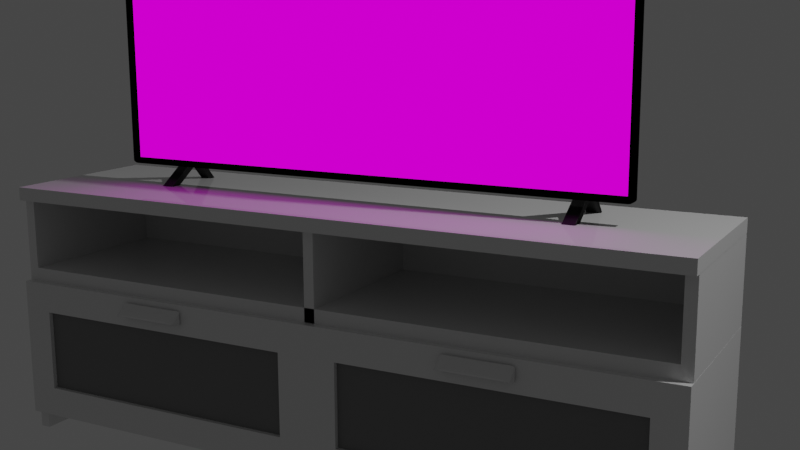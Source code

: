 # Source: TvStand.blend  (saved by Blender 2.91.10; exported with 4.5.12 LTS)
import bpy
from mathutils import Matrix  # noqa: F401  (used for matrix-valued properties, if any)

bpy.ops.wm.read_factory_settings(use_empty=True)
scene = bpy.context.scene
scene.name = 'Scene'

# ---- collections
col_collection = bpy.data.collections.new('Collection'); scene.collection.children.link(col_collection)

# ---- images (referenced by path relative to the original .blend; pixels are not part of the script)
import os
ASSET_DIR = os.environ.get("B2B_ASSET_DIR", "")  # directory of the original .blend (textures are referenced by path, not embedded)
HERE = os.path.dirname(os.path.abspath(__file__))  # packed textures are extracted next to this script under _unpacked/

def load_image(name, relpath, width, height, colorspace="sRGB"):
    """Load a texture the original file referenced (path relative to the .blend, or extracted next to this script)."""
    p = next((c for c in (os.path.join(HERE, relpath), os.path.join(ASSET_DIR, relpath)) if relpath and os.path.exists(c)), "")
    if p:
        img = bpy.data.images.load(p, check_existing=True)
        img.name = name
    else:  # same state as the original file: an image datablock whose file is absent (Cycles renders it pink)
        img = bpy.data.images.new(name, width, height)
        img.source = "FILE"
        img.filepath = "//" + (relpath or name)
    img.colorspace_settings.name = colorspace
    return img
img_src2_mp4 = load_image('src2.mp4', '', 1024, 1024, 'sRGB')

# ---- materials (node trees are filled in below, after node groups)
mat_marble = bpy.data.materials.new('Marble')
mat_marble.use_transparent_shadow = False
mat_grey = bpy.data.materials.new('Grey')
mat_grey.use_transparent_shadow = False
mat_tvscreen = bpy.data.materials.new('TvScreen')
mat_tvscreen.use_transparent_shadow = False
mat_tvbody = bpy.data.materials.new('TvBody')
mat_tvbody.use_transparent_shadow = False
mat_material = bpy.data.materials.new('Material')
mat_material.use_transparent_shadow = False
mat_plastic = bpy.data.materials.new('Plastic')
mat_plastic.use_transparent_shadow = False

# ---- material node trees
mat_marble.use_nodes = True; mat_marble.node_tree.nodes.clear()
_N = mat_marble.node_tree.nodes; _L = mat_marble.node_tree.links
n0 = _N.new('ShaderNodeBsdfPrincipled'); n0.name = 'Principled BSDF'; n0.location = (10, 300)
n0.distribution = 'GGX'
n0.subsurface_method = 'BURLEY'
n0.inputs[2].default_value = 0.0
n0.inputs[3].default_value = 1.45
n0.inputs[27].default_value = (0.0, 0.0, 0.0, 1.0)
n0.inputs[28].default_value = 1.0
n1 = _N.new('ShaderNodeOutputMaterial'); n1.name = 'Material Output'; n1.location = (300, 300)
_L.new(n0.outputs[0], n1.inputs[0])
n1.is_active_output = True
mat_grey.use_nodes = True; mat_grey.node_tree.nodes.clear()
_N = mat_grey.node_tree.nodes; _L = mat_grey.node_tree.links
n0 = _N.new('ShaderNodeBsdfPrincipled'); n0.name = 'Principled BSDF'; n0.location = (10, 300)
n0.distribution = 'GGX'
n0.subsurface_method = 'BURLEY'
n0.inputs[0].default_value = (0.2067, 0.2067, 0.2067, 1.0)
n0.inputs[3].default_value = 1.45
n0.inputs[27].default_value = (0.0, 0.0, 0.0, 1.0)
n0.inputs[28].default_value = 1.0
n1 = _N.new('ShaderNodeOutputMaterial'); n1.name = 'Material Output'; n1.location = (300, 300)
_L.new(n0.outputs[0], n1.inputs[0])
n1.is_active_output = True
mat_tvscreen.use_nodes = True; mat_tvscreen.node_tree.nodes.clear()
_N = mat_tvscreen.node_tree.nodes; _L = mat_tvscreen.node_tree.links
n0 = _N.new('ShaderNodeBsdfPrincipled'); n0.name = 'Principled BSDF'; n0.location = (10, 300)
n0.distribution = 'GGX'
n0.subsurface_method = 'BURLEY'
n0.inputs[0].default_value = (0.0, 0.0, 0.0, 1.0)
n0.inputs[1].default_value = 0.1969
n0.inputs[2].default_value = 0.08268
n0.inputs[3].default_value = 1.45
n0.inputs[13].default_value = 0.5236
n0.inputs[27].default_value = (0.0, 0.0, 0.0, 1.0)
n0.inputs[28].default_value = 1.0
n1 = _N.new('ShaderNodeOutputMaterial'); n1.name = 'Material Output'; n1.location = (300, 300)
_L.new(n0.outputs[0], n1.inputs[0])
n1.is_active_output = True
mat_tvbody.use_nodes = True; mat_tvbody.node_tree.nodes.clear()
_N = mat_tvbody.node_tree.nodes; _L = mat_tvbody.node_tree.links
n0 = _N.new('ShaderNodeOutputMaterial'); n0.name = 'Material Output'; n0.location = (300, 300)
n1 = _N.new('ShaderNodeEeveeSpecular'); n1.name = 'Specular'; n1.location = (10, 300)
n1.inputs[0].default_value = (0.0, 0.0, 0.0, 1.0)
n1.inputs[2].default_value = 0.185
_L.new(n1.outputs[0], n0.inputs[0])
n0.is_active_output = True
mat_material.use_nodes = True; mat_material.node_tree.nodes.clear()
_N = mat_material.node_tree.nodes; _L = mat_material.node_tree.links
n0 = _N.new('ShaderNodeOutputMaterial'); n0.name = 'Material Output'; n0.location = (300, 300)
n1 = _N.new('ShaderNodeEmission'); n1.name = 'Emission'; n1.location = (10, 300)
n2 = _N.new('ShaderNodeTexImage'); n2.name = 'Image Texture'; n2.location = (-280, 275)
n2.image = img_src2_mp4
_L.new(n1.outputs[0], n0.inputs[0])
_L.new(n2.outputs[0], n1.inputs[0])
n0.is_active_output = True
mat_plastic.use_nodes = True; mat_plastic.node_tree.nodes.clear()
_N = mat_plastic.node_tree.nodes; _L = mat_plastic.node_tree.links
n0 = _N.new('ShaderNodeMixShader'); n0.name = 'Mix Shader'; n0.location = (162, 320)
n1 = _N.new('ShaderNodeMixShader'); n1.name = 'Mix Shader.001'; n1.location = (534, 311)
n2 = _N.new('ShaderNodeBsdfDiffuse'); n2.name = 'Diffuse BSDF'; n2.location = (-24, 405)
n2.inputs[0].default_value = (0.0, 0.0, 0.0, 1.0)
n3 = _N.new('ShaderNodeBsdfAnisotropic'); n3.name = 'Glossy BSDF.001'; n3.location = (-23, 214)
n3.distribution = 'GGX'
n3.inputs[0].default_value = (0.08379, 0.08379, 0.08379, 1.0)
n4 = _N.new('ShaderNodeBsdfAnisotropic'); n4.name = 'Glossy BSDF'; n4.location = (333, 190)
n4.distribution = 'GGX'
n4.inputs[0].default_value = (0.01477, 0.01477, 0.01477, 1.0)
n5 = _N.new('ShaderNodeFresnel'); n5.name = 'Fresnel'; n5.location = (332, 437)
n5.inputs[0].default_value = 2.0
n6 = _N.new('ShaderNodeOutputMaterial'); n6.name = 'Material Output'; n6.location = (777, 310)
_L.new(n2.outputs[0], n0.inputs[1])
_L.new(n3.outputs[0], n0.inputs[2])
_L.new(n5.outputs[0], n1.inputs[0])
_L.new(n4.outputs[0], n1.inputs[2])
_L.new(n0.outputs[0], n1.inputs[1])
_L.new(n1.outputs[0], n6.inputs[0])
n6.is_active_output = True

# ---- world
world_world = bpy.data.worlds.new('World'); scene.world = world_world
world_world.use_nodes = True; world_world.node_tree.nodes.clear()
_N = world_world.node_tree.nodes; _L = world_world.node_tree.links
n0 = _N.new('ShaderNodeOutputWorld'); n0.name = 'World Output'; n0.location = (300, 300)
n1 = _N.new('ShaderNodeBackground'); n1.name = 'Background'; n1.location = (10, 300)
n1.inputs[0].default_value = (0.05088, 0.05088, 0.05088, 1.0)
_L.new(n1.outputs[0], n0.inputs[0])
n0.is_active_output = True
world_world.color = (0.05088, 0.05088, 0.05088)
world_world.use_sun_shadow = False
world_world.sun_shadow_jitter_overblur = 0.0

# ---- cameras
cam_camera = bpy.data.cameras.new('Camera')
cam_camera.clip_end = 100.0
cam_camera.ortho_scale = 7.314

# ---- lights
light_light = bpy.data.lights.new('Light', 'POINT')
light_light.transmission_factor = 0.0
light_light.energy = 1000.0
light_light.shadow_soft_size = 0.1
light_light.shadow_maximum_resolution = 0.006
light_light.use_absolute_resolution = True

# ---- meshes
me_cube_002 = bpy.data.meshes.new('Cube.002')
me_cube_002.from_pydata([(-1.0, -1.2, -2.899), (-1.0, -1.2, 2.911), (-1.0, 3.282, -2.899), (-1.0, 3.282, 2.911), (1.0, -1.2, -2.899), (1.0, -1.2, 2.911), (1.0, 3.282, -2.899), (1.0, 3.282, 2.911)], [], [(0, 1, 3, 2), (2, 3, 7, 6), (6, 7, 5, 4), (4, 5, 1, 0), (2, 6, 4, 0), (7, 3, 1, 5)])
_uv = me_cube_002.uv_layers.new(name='UVMap')
_uv.uv.foreach_set('vector', [0.375, 0.0, 0.625, 0.0, 0.625, 0.25, 0.375, 0.25, 0.375, 0.25, 0.625, 0.25, 0.625, 0.5, 0.375, 0.5, 0.375, 0.5, 0.625, 0.5, 0.625, 0.75, 0.375, 0.75, 0.375, 0.75, 0.625, 0.75, 0.625, 1.0, 0.375, 1.0, 0.125, 0.5, 0.375, 0.5, 0.375, 0.75, 0.125, 0.75, 0.625, 0.5, 0.875, 0.5, 0.875, 0.75, 0.625, 0.75])
me_cube_002.materials.append(mat_marble)
me_cube_002.use_remesh_fix_poles = True
me_cube_002.use_remesh_preserve_attributes = False
me_cube_002.use_mirror_vertex_groups = False
me_cube_002.update()
me_cube_003 = bpy.data.meshes.new('Cube.003')
me_cube_003.from_pydata([(-1.0, -1.0, -2.835), (-1.0, -1.0, 2.797), (-1.0, 3.282, -2.835), (-1.0, 3.282, 2.797), (1.0, -1.0, -2.835), (1.0, -1.0, 2.797), (1.0, 3.282, -2.835), (1.0, 3.282, 2.797)], [], [(0, 1, 3, 2), (2, 3, 7, 6), (6, 7, 5, 4), (4, 5, 1, 0), (2, 6, 4, 0), (7, 3, 1, 5)])
_uv = me_cube_003.uv_layers.new(name='UVMap')
_uv.uv.foreach_set('vector', [0.375, 0.0, 0.625, 0.0, 0.625, 0.25, 0.375, 0.25, 0.375, 0.25, 0.625, 0.25, 0.625, 0.5, 0.375, 0.5, 0.375, 0.5, 0.625, 0.5, 0.625, 0.75, 0.375, 0.75, 0.375, 0.75, 0.625, 0.75, 0.625, 1.0, 0.375, 1.0, 0.125, 0.5, 0.375, 0.5, 0.375, 0.75, 0.125, 0.75, 0.625, 0.5, 0.875, 0.5, 0.875, 0.75, 0.625, 0.75])
me_cube_003.materials.append(mat_marble)
me_cube_003.use_remesh_fix_poles = True
me_cube_003.use_remesh_preserve_attributes = False
me_cube_003.use_mirror_vertex_groups = False
me_cube_003.update()
me_cube_004 = bpy.data.meshes.new('Cube.004')
me_cube_004.from_pydata([(-1.2, 0.2957, -8.088), (-1.2, 0.2957, 7.974), (-1.2, 2.389, -8.088), (-1.2, 2.389, 7.974), (3.282, -0.4727, -8.857), (3.282, -0.4727, 8.742), (3.282, 3.157, -8.857), (3.282, 3.157, 8.742), (-1.2, 0.2957, 0.7111), (-1.2, 2.389, 0.7111), (3.282, 3.157, -0.05719), (3.282, -0.4727, -0.05719), (-1.2, 0.2957, -0.8255), (-1.2, -0.4727, 8.742), (-1.2, 3.157, 8.742), (-1.2, 2.389, -0.8255), (-1.2, 3.157, -8.857), (-1.2, -0.4727, -8.857), (-1.2, 3.157, -0.05719), (-1.2, -0.4727, -0.05719), (-1.084, 0.2957, 0.7111), (-1.084, 0.2957, 7.974), (-1.084, 2.389, 7.974), (-1.084, 2.389, 0.7111), (-1.084, 2.389, -8.088), (-1.084, 0.2957, -8.088), (-1.084, 2.389, -0.8255), (-1.084, 0.2957, -0.8255)], [], [(12, 15, 26, 27), (18, 14, 7, 10), (10, 7, 5, 11), (11, 5, 13, 19), (16, 6, 4, 17), (7, 14, 13, 5), (4, 11, 19, 17), (6, 10, 11, 4), (16, 18, 10, 6), (3, 9, 23, 22), (1, 8, 19, 13), (3, 1, 13, 14), (9, 3, 14, 18), (8, 9, 18, 19), (0, 2, 16, 17), (2, 15, 18, 16), (12, 0, 17, 19), (15, 12, 19, 18), (20, 21, 22, 23), (25, 27, 26, 24), (8, 1, 21, 20), (15, 2, 24, 26), (9, 8, 20, 23), (1, 3, 22, 21), (0, 12, 27, 25), (2, 0, 25, 24)])
me_cube_004.polygons.foreach_set('material_index', [0, 0, 0, 0, 0, 0, 0, 0, 0, 0, 0, 0, 0, 0, 0, 0, 0, 0, 1, 1, 0, 0, 0, 0, 0, 0])
_uv = me_cube_004.uv_layers.new(name='UVMap')
_uv.uv.foreach_set('vector', [0.4891, 0.05292, 0.4891, 0.1971, 0.4891, 0.1971, 0.4891, 0.05292, 0.5, 0.25, 0.625, 0.25, 0.625, 0.5, 0.5, 0.5, 0.5, 0.5, 0.625, 0.5, 0.625, 0.75, 0.5, 0.75, 0.5, 0.75, 0.625, 0.75, 0.625, 1.0, 0.5, 1.0, 0.125, 0.5, 0.375, 0.5, 0.375, 0.75, 0.125, 0.75, 0.625, 0.5, 0.875, 0.5, 0.875, 0.75, 0.625, 0.75, 0.375, 0.75, 0.5, 0.75, 0.5, 1.0, 0.375, 1.0, 0.375, 0.5, 0.5, 0.5, 0.5, 0.75, 0.375, 0.75, 0.375, 0.25, 0.5, 0.25, 0.5, 0.5, 0.375, 0.5, 0.6141, 0.1971, 0.5109, 0.1971, 0.5109, 0.1971, 0.6141, 0.1971, 0.6141, 0.05292, 0.5109, 0.05292, 0.5, 0.0, 0.625, 0.0, 0.6141, 0.1971, 0.6141, 0.05292, 0.625, 0.0, 0.625, 0.25, 0.5109, 0.1971, 0.6141, 0.1971, 0.625, 0.25, 0.5, 0.25, 0.5109, 0.05292, 0.5109, 0.1971, 0.5, 0.25, 0.5, 0.0, 0.3859, 0.05292, 0.3859, 0.1971, 0.375, 0.25, 0.375, 0.0, 0.3859, 0.1971, 0.4891, 0.1971, 0.5, 0.25, 0.375, 0.25, 0.4891, 0.05292, 0.3859, 0.05292, 0.375, 0.0, 0.5, 0.0, 0.4891, 0.1971, 0.4891, 0.05292, 0.5, 0.0, 0.5, 0.25, 0.5109, 0.05292, 0.6141, 0.05292, 0.6141, 0.1971, 0.5109, 0.1971, 0.3859, 0.05292, 0.4891, 0.05292, 0.4891, 0.1971, 0.3859, 0.1971, 0.5109, 0.05292, 0.6141, 0.05292, 0.6141, 0.05292, 0.5109, 0.05292, 0.4891, 0.1971, 0.3859, 0.1971, 0.3859, 0.1971, 0.4891, 0.1971, 0.5109, 0.1971, 0.5109, 0.05292, 0.5109, 0.05292, 0.5109, 0.1971, 0.6141, 0.05292, 0.6141, 0.1971, 0.6141, 0.1971, 0.6141, 0.05292, 0.3859, 0.05292, 0.4891, 0.05292, 0.4891, 0.05292, 0.3859, 0.05292, 0.3859, 0.1971, 0.3859, 0.05292, 0.3859, 0.05292, 0.3859, 0.1971])
me_cube_004.materials.append(mat_marble)
me_cube_004.materials.append(mat_grey)
me_cube_004.use_remesh_fix_poles = True
me_cube_004.use_remesh_preserve_attributes = False
me_cube_004.use_mirror_vertex_groups = False
me_cube_004.update()
me_cube_005 = bpy.data.meshes.new('Cube.005')
me_cube_005.from_pydata([(-1.0, -1.0, -0.8384), (-1.0, -1.0, 1.105), (-1.0, 3.282, -0.8384), (-1.0, 3.282, 1.105), (0.5565, -1.0, -0.8384), (0.5565, -1.0, 1.105), (0.5565, 3.282, -0.8384), (0.5565, 3.282, 1.105)], [], [(0, 1, 3, 2), (2, 3, 7, 6), (6, 7, 5, 4), (4, 5, 1, 0), (2, 6, 4, 0), (7, 3, 1, 5)])
_uv = me_cube_005.uv_layers.new(name='UVMap')
_uv.uv.foreach_set('vector', [0.375, 0.0, 0.625, 0.0, 0.625, 0.25, 0.375, 0.25, 0.375, 0.25, 0.625, 0.25, 0.625, 0.5, 0.375, 0.5, 0.375, 0.5, 0.625, 0.5, 0.625, 0.75, 0.375, 0.75, 0.375, 0.75, 0.625, 0.75, 0.625, 1.0, 0.375, 1.0, 0.125, 0.5, 0.375, 0.5, 0.375, 0.75, 0.125, 0.75, 0.625, 0.5, 0.875, 0.5, 0.875, 0.75, 0.625, 0.75])
me_cube_005.materials.append(mat_marble)
me_cube_005.use_remesh_fix_poles = True
me_cube_005.use_remesh_preserve_attributes = False
me_cube_005.use_mirror_vertex_groups = False
me_cube_005.update()
me_cube_006 = bpy.data.meshes.new('Cube.006')
me_cube_006.from_pydata([(-1.0, -1.0, -1.0), (-1.0, -1.0, 1.105), (-1.0, 3.282, -1.0), (-1.0, 3.282, 1.105), (0.5565, -1.0, -1.0), (0.5565, -1.0, 1.105), (0.5565, 3.282, -1.0), (0.5565, 3.282, 1.105)], [], [(0, 1, 3, 2), (2, 3, 7, 6), (6, 7, 5, 4), (4, 5, 1, 0), (2, 6, 4, 0), (7, 3, 1, 5)])
_uv = me_cube_006.uv_layers.new(name='UVMap')
_uv.uv.foreach_set('vector', [0.375, 0.0, 0.625, 0.0, 0.625, 0.25, 0.375, 0.25, 0.375, 0.25, 0.625, 0.25, 0.625, 0.5, 0.375, 0.5, 0.375, 0.5, 0.625, 0.5, 0.625, 0.75, 0.375, 0.75, 0.375, 0.75, 0.625, 0.75, 0.625, 1.0, 0.375, 1.0, 0.125, 0.5, 0.375, 0.5, 0.375, 0.75, 0.125, 0.75, 0.625, 0.5, 0.875, 0.5, 0.875, 0.75, 0.625, 0.75])
me_cube_006.materials.append(mat_marble)
me_cube_006.use_remesh_fix_poles = True
me_cube_006.use_remesh_preserve_attributes = False
me_cube_006.use_mirror_vertex_groups = False
me_cube_006.update()
me_cube_007 = bpy.data.meshes.new('Cube.007')
me_cube_007.from_pydata([(-1.0, -1.0, -1.0), (-1.0, -1.0, 1.105), (-1.0, 3.282, -1.0), (-1.0, 3.282, 1.105), (0.5565, -1.0, -1.0), (0.5565, -1.0, 1.105), (0.5565, 3.282, -1.0), (0.5565, 3.282, 1.105)], [], [(0, 1, 3, 2), (2, 3, 7, 6), (6, 7, 5, 4), (4, 5, 1, 0), (2, 6, 4, 0), (7, 3, 1, 5)])
_uv = me_cube_007.uv_layers.new(name='UVMap')
_uv.uv.foreach_set('vector', [0.375, 0.0, 0.625, 0.0, 0.625, 0.25, 0.375, 0.25, 0.375, 0.25, 0.625, 0.25, 0.625, 0.5, 0.375, 0.5, 0.375, 0.5, 0.625, 0.5, 0.625, 0.75, 0.375, 0.75, 0.375, 0.75, 0.625, 0.75, 0.625, 1.0, 0.375, 1.0, 0.125, 0.5, 0.375, 0.5, 0.375, 0.75, 0.125, 0.75, 0.625, 0.5, 0.875, 0.5, 0.875, 0.75, 0.625, 0.75])
me_cube_007.materials.append(mat_marble)
me_cube_007.use_remesh_fix_poles = True
me_cube_007.use_remesh_preserve_attributes = False
me_cube_007.use_mirror_vertex_groups = False
me_cube_007.update()
me_cylinder = bpy.data.meshes.new('Cylinder')
me_cylinder.from_pydata([(0.1538, -0.1309, -0.8212), (0.1538, -0.1309, 0.8212), (-0.0264, 0.1627, -0.5827), (0.04551, 0.1585, -0.8743), (-0.02316, 0.1706, -0.6153), (-0.01939, 0.1773, -0.6475), (-0.01513, 0.1829, -0.679), (-0.01044, 0.1873, -0.7092), (-0.005379, 0.1903, -0.7378), (-1.105e-05, 0.192, -0.7645), (0.005598, 0.1924, -0.7889), (0.01138, 0.1914, -0.8106), (0.01725, 0.189, -0.8296), (0.02315, 0.1853, -0.8454), (0.029, 0.1803, -0.8579), (0.03472, 0.1742, -0.8669), (0.04025, 0.1668, -0.8724), (-0.0264, 0.1627, 0.5827), (0.04551, 0.1585, 0.8743), (-0.02316, 0.1706, 0.6153), (-0.01939, 0.1773, 0.6475), (-0.01513, 0.1829, 0.679), (-0.01044, 0.1873, 0.7092), (-0.005379, 0.1903, 0.7378), (-1.105e-05, 0.192, 0.7645), (0.005598, 0.1924, 0.7889), (0.01138, 0.1914, 0.8106), (0.01725, 0.189, 0.8296), (0.02315, 0.1853, 0.8454), (0.029, 0.1803, 0.8579), (0.03472, 0.1742, 0.8669), (0.04025, 0.1668, 0.8724), (-0.1298, -0.1295, -0.5827), (-0.02414, -0.1729, -0.8212), (-0.1322, -0.1377, -0.6153), (-0.1336, -0.1456, -0.6475), (-0.134, -0.1531, -0.679), (-0.1333, -0.16, -0.7092), (-0.1315, -0.1663, -0.7378), (-0.1287, -0.1719, -0.7645), (-0.1249, -0.1767, -0.7889), (-0.1202, -0.1807, -0.8106), (-0.1145, -0.1838, -0.8296), (-0.1081, -0.186, -0.8454), (-0.1009, -0.1872, -0.8579), (-0.09304, -0.1875, -0.8669), (-0.08466, -0.1868, -0.8724), (-0.1298, -0.1295, 0.5827), (-0.02414, -0.1729, 0.8212), (-0.1322, -0.1377, 0.6153), (-0.1336, -0.1456, 0.6475), (-0.134, -0.1531, 0.679), (-0.1333, -0.16, 0.7092), (-0.1315, -0.1663, 0.7378), (-0.1287, -0.1719, 0.7645), (-0.1249, -0.1767, 0.7889), (-0.1202, -0.1807, 0.8106), (-0.1145, -0.1838, 0.8296), (-0.1081, -0.186, 0.8454), (-0.1009, -0.1872, 0.8579), (-0.09304, -0.1875, 0.8669), (-0.08466, -0.1868, 0.8724), (0.2055, -0.1187, 0.8743), (0.2055, -0.1187, -0.8743), (-0.07582, -0.1851, -0.8743), (-0.07582, -0.1851, 0.8743), (0.1483, -0.1075, 0.8212), (0.1483, -0.1075, -0.8212), (-0.02967, -0.1495, -0.8212), (-0.02967, -0.1495, 0.8212)], [], [(32, 47, 17, 2), (33, 0, 67, 68), (62, 18, 65), (3, 18, 62, 63), (2, 17, 19, 4), (4, 19, 20, 5), (5, 20, 21, 6), (6, 21, 22, 7), (7, 22, 23, 8), (8, 23, 24, 9), (9, 24, 25, 10), (10, 25, 26, 11), (11, 26, 27, 12), (12, 27, 28, 13), (13, 28, 29, 14), (14, 29, 30, 15), (15, 30, 31, 16), (16, 31, 18, 3), (47, 32, 34, 49), (49, 34, 35, 50), (50, 35, 36, 51), (51, 36, 37, 52), (52, 37, 38, 53), (53, 38, 39, 54), (54, 39, 40, 55), (55, 40, 41, 56), (56, 41, 42, 57), (57, 42, 43, 58), (58, 43, 44, 59), (59, 44, 45, 60), (60, 45, 46, 61), (61, 46, 64, 65), (32, 2, 4, 34), (34, 4, 5, 35), (35, 5, 6, 36), (36, 6, 7, 37), (37, 7, 8, 38), (38, 8, 9, 39), (39, 9, 10, 40), (40, 10, 11, 41), (41, 11, 12, 42), (42, 12, 13, 43), (43, 13, 14, 44), (44, 14, 15, 45), (45, 15, 16, 46), (46, 16, 3, 64), (17, 47, 49, 19), (19, 49, 50, 20), (20, 50, 51, 21), (21, 51, 52, 22), (22, 52, 53, 23), (23, 53, 54, 24), (24, 54, 55, 25), (25, 55, 56, 26), (26, 56, 57, 27), (27, 57, 58, 28), (28, 58, 59, 29), (29, 59, 60, 30), (30, 60, 61, 31), (31, 61, 65, 18), (3, 63, 64), (1, 0, 63, 62), (33, 48, 65, 64), (0, 33, 64, 63), (48, 1, 62, 65), (67, 66, 69, 68), (0, 1, 66, 67), (1, 48, 69, 66), (48, 33, 68, 69)])
_uv = me_cylinder.uv_layers.new(name='UVMap')
_uv.uv.foreach_set('vector', [0.277, 0.5834, 0.277, 0.9166, 0.05635, 0.9166, 0.05635, 0.5834, 0.455, 0.5152, 0.619, 0.5152, 0.619, 0.5152, 0.455, 0.5152, 0.4578, 0.13, 0.296, 0.4103, 0.1345, 0.13, 0.9262, 0.5, 0.9262, 1.0, 0.6667, 1.0, 0.6667, 0.5, 0.05635, 0.5834, 0.05635, 0.9166, 0.0503, 0.926, 0.0503, 0.574, 0.0503, 0.574, 0.0503, 0.926, 0.04486, 0.9352, 0.04486, 0.5648, 0.04486, 0.5648, 0.04486, 0.9352, 0.0401, 0.9442, 0.0401, 0.5558, 0.0401, 0.5558, 0.0401, 0.9442, 0.03607, 0.9528, 0.03607, 0.5472, 0.03607, 0.5472, 0.03607, 0.9528, 0.03282, 0.961, 0.03282, 0.539, 0.03282, 0.539, 0.03282, 0.961, 0.0304, 0.9686, 0.0304, 0.5314, 0.0304, 0.5314, 0.0304, 0.9686, -5.96e-08, 0.9756, -5.96e-08, 0.5244, 1.0, 0.5244, 1.0, 0.9756, 0.9631, 0.9818, 0.9631, 0.5182, 0.9631, 0.5182, 0.9631, 0.9818, 0.9591, 0.9872, 0.9591, 0.5128, 0.9591, 0.5128, 0.9591, 0.9872, 0.9541, 0.9917, 0.9541, 0.5083, 0.9541, 0.5083, 0.9541, 0.9917, 0.9482, 0.9953, 0.9482, 0.5047, 0.9482, 0.5047, 0.9482, 0.9953, 0.9416, 0.9979, 0.9416, 0.5021, 0.9416, 0.5021, 0.9416, 0.9979, 0.9342, 0.9995, 0.9342, 0.5005, 0.9342, 0.5005, 0.9342, 0.9995, 0.9262, 1.0, 0.9262, 0.5, 0.277, 0.9166, 0.277, 0.5834, 0.2831, 0.574, 0.2831, 0.926, 0.2831, 0.926, 0.2831, 0.574, 0.2887, 0.5648, 0.2887, 0.9352, 0.2887, 0.9352, 0.2887, 0.5648, 0.2938, 0.5558, 0.2938, 0.9442, 0.2938, 0.9442, 0.2938, 0.5558, 0.2983, 0.5472, 0.2983, 0.9528, 0.2983, 0.9528, 0.2983, 0.5472, 0.3021, 0.539, 0.3021, 0.961, 0.3021, 0.961, 0.3021, 0.539, 0.3052, 0.5314, 0.3052, 0.9686, 0.3052, 0.9686, 0.3052, 0.5314, 0.3333, 0.5244, 0.3333, 0.9756, 0.3333, 0.9756, 0.3333, 0.5244, 0.3696, 0.5182, 0.3696, 0.9818, 0.3696, 0.9818, 0.3696, 0.5182, 0.3739, 0.5128, 0.3739, 0.9872, 0.3739, 0.9872, 0.3739, 0.5128, 0.3791, 0.5083, 0.3791, 0.9917, 0.3791, 0.9917, 0.3791, 0.5083, 0.3851, 0.5047, 0.3851, 0.9953, 0.3851, 0.9953, 0.3851, 0.5047, 0.3919, 0.5021, 0.3919, 0.9979, 0.3919, 0.9979, 0.3919, 0.5021, 0.3993, 0.5005, 0.3993, 0.9995, 0.3993, 0.9995, 0.3993, 0.5005, 0.4074, 0.5, 0.4074, 1.0, 0.277, 0.5834, 0.05635, 0.5834, 0.0503, 0.574, 0.2831, 0.574, 0.2831, 0.574, 0.0503, 0.574, 0.04486, 0.5648, 0.2887, 0.5648, 0.2887, 0.5648, 0.04486, 0.5648, 0.0401, 0.5558, 0.2938, 0.5558, 0.2938, 0.5558, 0.0401, 0.5558, 0.03607, 0.5472, 0.2983, 0.5472, 0.2983, 0.5472, 0.03607, 0.5472, 0.03282, 0.539, 0.3021, 0.539, 0.3021, 0.539, 0.03282, 0.539, 0.0304, 0.5314, 0.3052, 0.5314, 0.3052, 0.5314, 0.0304, 0.5314, 0.02883, 0.5, 0.3075, 0.5, 0.5583, 0.1579, 0.732, 0.4589, 0.7597, 0.4467, 0.5846, 0.1433, 0.5846, 0.1433, 0.7597, 0.4467, 0.7662, 0.4434, 0.5908, 0.1393, 0.5908, 0.1393, 0.7662, 0.4434, 0.7726, 0.4388, 0.5979, 0.136, 0.5979, 0.136, 0.7726, 0.4388, 0.7789, 0.4332, 0.606, 0.1334, 0.606, 0.1334, 0.7789, 0.4332, 0.7849, 0.4265, 0.6148, 0.1315, 0.6148, 0.1315, 0.7849, 0.4265, 0.7907, 0.4188, 0.6244, 0.1304, 0.6244, 0.1304, 0.7907, 0.4188, 0.796, 0.4103, 0.6345, 0.13, 0.05635, 0.9166, 0.277, 0.9166, 0.2831, 0.926, 0.0503, 0.926, 0.0503, 0.926, 0.2831, 0.926, 0.2887, 0.9352, 0.04486, 0.9352, 0.04486, 0.9352, 0.2887, 0.9352, 0.2938, 0.9442, 0.0401, 0.9442, 0.0401, 0.9442, 0.2938, 0.9442, 0.2983, 0.9528, 0.03607, 0.9528, 0.03607, 0.9528, 0.2983, 0.9528, 0.3021, 0.961, 0.03282, 0.961, 0.03282, 0.961, 0.3021, 0.961, 0.3052, 0.9686, 0.0304, 0.9686, 0.0304, 0.9686, 0.3052, 0.9686, 0.3075, 1.0, 0.02883, 1.0, 0.232, 0.4589, 0.05826, 0.1579, 0.08459, 0.1433, 0.2597, 0.4467, 0.2597, 0.4467, 0.08459, 0.1433, 0.09076, 0.1393, 0.2662, 0.4434, 0.2662, 0.4434, 0.09076, 0.1393, 0.09792, 0.136, 0.2726, 0.4388, 0.2726, 0.4388, 0.09792, 0.136, 0.106, 0.1334, 0.2789, 0.4332, 0.2789, 0.4332, 0.106, 0.1334, 0.1148, 0.1315, 0.2849, 0.4265, 0.2849, 0.4265, 0.1148, 0.1315, 0.1244, 0.1304, 0.2907, 0.4188, 0.2907, 0.4188, 0.1244, 0.1304, 0.1345, 0.13, 0.296, 0.4103, 0.796, 0.4103, 0.9578, 0.13, 0.6345, 0.13, 0.619, 0.9848, 0.619, 0.5152, 0.6667, 0.5, 0.6667, 1.0, 0.455, 0.5152, 0.455, 0.9848, 0.4074, 1.0, 0.4074, 0.5, 0.619, 0.5152, 0.455, 0.5152, 0.4074, 0.5, 0.6667, 0.5, 0.455, 0.9848, 0.619, 0.9848, 0.6667, 1.0, 0.4074, 1.0, 0.619, 0.5152, 0.619, 0.9848, 0.455, 0.9848, 0.455, 0.5152, 0.619, 0.5152, 0.619, 0.9848, 0.619, 0.9848, 0.619, 0.5152, 0.619, 0.9848, 0.455, 0.9848, 0.455, 0.9848, 0.619, 0.9848, 0.455, 0.9848, 0.455, 0.5152, 0.455, 0.5152, 0.455, 0.9848])
me_cylinder.materials.append(mat_marble)
me_cylinder.use_remesh_fix_poles = True
me_cylinder.use_remesh_preserve_attributes = False
me_cylinder.use_mirror_vertex_groups = False
me_cylinder.update()
me_cylinder_003 = bpy.data.meshes.new('Cylinder.003')
me_cylinder_003.from_pydata([(0.1538, -0.1309, -0.8212), (0.1538, -0.1309, 0.8212), (-0.0264, 0.1627, -0.5827), (0.04551, 0.1585, -0.8743), (-0.02316, 0.1706, -0.6153), (-0.01939, 0.1773, -0.6475), (-0.01513, 0.1829, -0.679), (-0.01044, 0.1873, -0.7092), (-0.005379, 0.1903, -0.7378), (-1.105e-05, 0.192, -0.7645), (0.005598, 0.1924, -0.7889), (0.01138, 0.1914, -0.8106), (0.01725, 0.189, -0.8296), (0.02315, 0.1853, -0.8454), (0.029, 0.1803, -0.8579), (0.03472, 0.1742, -0.8669), (0.04025, 0.1668, -0.8724), (-0.0264, 0.1627, 0.5827), (0.04551, 0.1585, 0.8743), (-0.02316, 0.1706, 0.6153), (-0.01939, 0.1773, 0.6475), (-0.01513, 0.1829, 0.679), (-0.01044, 0.1873, 0.7092), (-0.005379, 0.1903, 0.7378), (-1.105e-05, 0.192, 0.7645), (0.005598, 0.1924, 0.7889), (0.01138, 0.1914, 0.8106), (0.01725, 0.189, 0.8296), (0.02315, 0.1853, 0.8454), (0.029, 0.1803, 0.8579), (0.03472, 0.1742, 0.8669), (0.04025, 0.1668, 0.8724), (-0.1298, -0.1295, -0.5827), (-0.02414, -0.1729, -0.8212), (-0.1322, -0.1377, -0.6153), (-0.1336, -0.1456, -0.6475), (-0.134, -0.1531, -0.679), (-0.1333, -0.16, -0.7092), (-0.1315, -0.1663, -0.7378), (-0.1287, -0.1719, -0.7645), (-0.1249, -0.1767, -0.7889), (-0.1202, -0.1807, -0.8106), (-0.1145, -0.1838, -0.8296), (-0.1081, -0.186, -0.8454), (-0.1009, -0.1872, -0.8579), (-0.09304, -0.1875, -0.8669), (-0.08466, -0.1868, -0.8724), (-0.1298, -0.1295, 0.5827), (-0.02414, -0.1729, 0.8212), (-0.1322, -0.1377, 0.6153), (-0.1336, -0.1456, 0.6475), (-0.134, -0.1531, 0.679), (-0.1333, -0.16, 0.7092), (-0.1315, -0.1663, 0.7378), (-0.1287, -0.1719, 0.7645), (-0.1249, -0.1767, 0.7889), (-0.1202, -0.1807, 0.8106), (-0.1145, -0.1838, 0.8296), (-0.1081, -0.186, 0.8454), (-0.1009, -0.1872, 0.8579), (-0.09304, -0.1875, 0.8669), (-0.08466, -0.1868, 0.8724), (0.2055, -0.1187, 0.8743), (0.2055, -0.1187, -0.8743), (-0.07582, -0.1851, -0.8743), (-0.07582, -0.1851, 0.8743), (0.1483, -0.1075, 0.8212), (0.1483, -0.1075, -0.8212), (-0.02967, -0.1495, -0.8212), (-0.02967, -0.1495, 0.8212)], [], [(32, 47, 17, 2), (33, 0, 67, 68), (62, 18, 65), (3, 18, 62, 63), (2, 17, 19, 4), (4, 19, 20, 5), (5, 20, 21, 6), (6, 21, 22, 7), (7, 22, 23, 8), (8, 23, 24, 9), (9, 24, 25, 10), (10, 25, 26, 11), (11, 26, 27, 12), (12, 27, 28, 13), (13, 28, 29, 14), (14, 29, 30, 15), (15, 30, 31, 16), (16, 31, 18, 3), (47, 32, 34, 49), (49, 34, 35, 50), (50, 35, 36, 51), (51, 36, 37, 52), (52, 37, 38, 53), (53, 38, 39, 54), (54, 39, 40, 55), (55, 40, 41, 56), (56, 41, 42, 57), (57, 42, 43, 58), (58, 43, 44, 59), (59, 44, 45, 60), (60, 45, 46, 61), (61, 46, 64, 65), (32, 2, 4, 34), (34, 4, 5, 35), (35, 5, 6, 36), (36, 6, 7, 37), (37, 7, 8, 38), (38, 8, 9, 39), (39, 9, 10, 40), (40, 10, 11, 41), (41, 11, 12, 42), (42, 12, 13, 43), (43, 13, 14, 44), (44, 14, 15, 45), (45, 15, 16, 46), (46, 16, 3, 64), (17, 47, 49, 19), (19, 49, 50, 20), (20, 50, 51, 21), (21, 51, 52, 22), (22, 52, 53, 23), (23, 53, 54, 24), (24, 54, 55, 25), (25, 55, 56, 26), (26, 56, 57, 27), (27, 57, 58, 28), (28, 58, 59, 29), (29, 59, 60, 30), (30, 60, 61, 31), (31, 61, 65, 18), (3, 63, 64), (1, 0, 63, 62), (33, 48, 65, 64), (0, 33, 64, 63), (48, 1, 62, 65), (67, 66, 69, 68), (0, 1, 66, 67), (1, 48, 69, 66), (48, 33, 68, 69)])
_uv = me_cylinder_003.uv_layers.new(name='UVMap')
_uv.uv.foreach_set('vector', [0.277, 0.5834, 0.277, 0.9166, 0.05635, 0.9166, 0.05635, 0.5834, 0.455, 0.5152, 0.619, 0.5152, 0.619, 0.5152, 0.455, 0.5152, 0.4578, 0.13, 0.296, 0.4103, 0.1345, 0.13, 0.9262, 0.5, 0.9262, 1.0, 0.6667, 1.0, 0.6667, 0.5, 0.05635, 0.5834, 0.05635, 0.9166, 0.0503, 0.926, 0.0503, 0.574, 0.0503, 0.574, 0.0503, 0.926, 0.04486, 0.9352, 0.04486, 0.5648, 0.04486, 0.5648, 0.04486, 0.9352, 0.0401, 0.9442, 0.0401, 0.5558, 0.0401, 0.5558, 0.0401, 0.9442, 0.03607, 0.9528, 0.03607, 0.5472, 0.03607, 0.5472, 0.03607, 0.9528, 0.03282, 0.961, 0.03282, 0.539, 0.03282, 0.539, 0.03282, 0.961, 0.0304, 0.9686, 0.0304, 0.5314, 0.0304, 0.5314, 0.0304, 0.9686, -5.96e-08, 0.9756, -5.96e-08, 0.5244, 1.0, 0.5244, 1.0, 0.9756, 0.9631, 0.9818, 0.9631, 0.5182, 0.9631, 0.5182, 0.9631, 0.9818, 0.9591, 0.9872, 0.9591, 0.5128, 0.9591, 0.5128, 0.9591, 0.9872, 0.9541, 0.9917, 0.9541, 0.5083, 0.9541, 0.5083, 0.9541, 0.9917, 0.9482, 0.9953, 0.9482, 0.5047, 0.9482, 0.5047, 0.9482, 0.9953, 0.9416, 0.9979, 0.9416, 0.5021, 0.9416, 0.5021, 0.9416, 0.9979, 0.9342, 0.9995, 0.9342, 0.5005, 0.9342, 0.5005, 0.9342, 0.9995, 0.9262, 1.0, 0.9262, 0.5, 0.277, 0.9166, 0.277, 0.5834, 0.2831, 0.574, 0.2831, 0.926, 0.2831, 0.926, 0.2831, 0.574, 0.2887, 0.5648, 0.2887, 0.9352, 0.2887, 0.9352, 0.2887, 0.5648, 0.2938, 0.5558, 0.2938, 0.9442, 0.2938, 0.9442, 0.2938, 0.5558, 0.2983, 0.5472, 0.2983, 0.9528, 0.2983, 0.9528, 0.2983, 0.5472, 0.3021, 0.539, 0.3021, 0.961, 0.3021, 0.961, 0.3021, 0.539, 0.3052, 0.5314, 0.3052, 0.9686, 0.3052, 0.9686, 0.3052, 0.5314, 0.3333, 0.5244, 0.3333, 0.9756, 0.3333, 0.9756, 0.3333, 0.5244, 0.3696, 0.5182, 0.3696, 0.9818, 0.3696, 0.9818, 0.3696, 0.5182, 0.3739, 0.5128, 0.3739, 0.9872, 0.3739, 0.9872, 0.3739, 0.5128, 0.3791, 0.5083, 0.3791, 0.9917, 0.3791, 0.9917, 0.3791, 0.5083, 0.3851, 0.5047, 0.3851, 0.9953, 0.3851, 0.9953, 0.3851, 0.5047, 0.3919, 0.5021, 0.3919, 0.9979, 0.3919, 0.9979, 0.3919, 0.5021, 0.3993, 0.5005, 0.3993, 0.9995, 0.3993, 0.9995, 0.3993, 0.5005, 0.4074, 0.5, 0.4074, 1.0, 0.277, 0.5834, 0.05635, 0.5834, 0.0503, 0.574, 0.2831, 0.574, 0.2831, 0.574, 0.0503, 0.574, 0.04486, 0.5648, 0.2887, 0.5648, 0.2887, 0.5648, 0.04486, 0.5648, 0.0401, 0.5558, 0.2938, 0.5558, 0.2938, 0.5558, 0.0401, 0.5558, 0.03607, 0.5472, 0.2983, 0.5472, 0.2983, 0.5472, 0.03607, 0.5472, 0.03282, 0.539, 0.3021, 0.539, 0.3021, 0.539, 0.03282, 0.539, 0.0304, 0.5314, 0.3052, 0.5314, 0.3052, 0.5314, 0.0304, 0.5314, 0.02883, 0.5, 0.3075, 0.5, 0.5583, 0.1579, 0.732, 0.4589, 0.7597, 0.4467, 0.5846, 0.1433, 0.5846, 0.1433, 0.7597, 0.4467, 0.7662, 0.4434, 0.5908, 0.1393, 0.5908, 0.1393, 0.7662, 0.4434, 0.7726, 0.4388, 0.5979, 0.136, 0.5979, 0.136, 0.7726, 0.4388, 0.7789, 0.4332, 0.606, 0.1334, 0.606, 0.1334, 0.7789, 0.4332, 0.7849, 0.4265, 0.6148, 0.1315, 0.6148, 0.1315, 0.7849, 0.4265, 0.7907, 0.4188, 0.6244, 0.1304, 0.6244, 0.1304, 0.7907, 0.4188, 0.796, 0.4103, 0.6345, 0.13, 0.05635, 0.9166, 0.277, 0.9166, 0.2831, 0.926, 0.0503, 0.926, 0.0503, 0.926, 0.2831, 0.926, 0.2887, 0.9352, 0.04486, 0.9352, 0.04486, 0.9352, 0.2887, 0.9352, 0.2938, 0.9442, 0.0401, 0.9442, 0.0401, 0.9442, 0.2938, 0.9442, 0.2983, 0.9528, 0.03607, 0.9528, 0.03607, 0.9528, 0.2983, 0.9528, 0.3021, 0.961, 0.03282, 0.961, 0.03282, 0.961, 0.3021, 0.961, 0.3052, 0.9686, 0.0304, 0.9686, 0.0304, 0.9686, 0.3052, 0.9686, 0.3075, 1.0, 0.02883, 1.0, 0.232, 0.4589, 0.05826, 0.1579, 0.08459, 0.1433, 0.2597, 0.4467, 0.2597, 0.4467, 0.08459, 0.1433, 0.09076, 0.1393, 0.2662, 0.4434, 0.2662, 0.4434, 0.09076, 0.1393, 0.09792, 0.136, 0.2726, 0.4388, 0.2726, 0.4388, 0.09792, 0.136, 0.106, 0.1334, 0.2789, 0.4332, 0.2789, 0.4332, 0.106, 0.1334, 0.1148, 0.1315, 0.2849, 0.4265, 0.2849, 0.4265, 0.1148, 0.1315, 0.1244, 0.1304, 0.2907, 0.4188, 0.2907, 0.4188, 0.1244, 0.1304, 0.1345, 0.13, 0.296, 0.4103, 0.796, 0.4103, 0.9578, 0.13, 0.6345, 0.13, 0.619, 0.9848, 0.619, 0.5152, 0.6667, 0.5, 0.6667, 1.0, 0.455, 0.5152, 0.455, 0.9848, 0.4074, 1.0, 0.4074, 0.5, 0.619, 0.5152, 0.455, 0.5152, 0.4074, 0.5, 0.6667, 0.5, 0.455, 0.9848, 0.619, 0.9848, 0.6667, 1.0, 0.4074, 1.0, 0.619, 0.5152, 0.619, 0.9848, 0.455, 0.9848, 0.455, 0.5152, 0.619, 0.5152, 0.619, 0.9848, 0.619, 0.9848, 0.619, 0.5152, 0.619, 0.9848, 0.455, 0.9848, 0.455, 0.9848, 0.619, 0.9848, 0.455, 0.9848, 0.455, 0.5152, 0.455, 0.5152, 0.455, 0.9848])
me_cylinder_003.materials.append(mat_marble)
me_cylinder_003.use_remesh_fix_poles = True
me_cylinder_003.use_remesh_preserve_attributes = False
me_cylinder_003.use_mirror_vertex_groups = False
me_cylinder_003.update()
me_plane = bpy.data.meshes.new('Plane')
me_plane.from_pydata([(-1.0, -1.0, 0.0), (1.0, -1.0, 0.0), (-1.0, 1.0, 0.0), (1.0, 1.0, 0.0)], [], [(0, 1, 3, 2)])
_uv = me_plane.uv_layers.new(name='UVMap')
_uv.uv.foreach_set('vector', [0.0, 0.0, 1.0, 0.0, 1.0, 1.0, 0.0, 1.0])
me_plane.materials.append(mat_marble)
me_plane.use_remesh_fix_poles = True
me_plane.use_remesh_preserve_attributes = False
me_plane.use_mirror_vertex_groups = False
me_plane.update()
me_cube = bpy.data.meshes.new('Cube')
me_cube.from_pydata([(-1.0, -1.0, 0.9545), (-1.0, -0.2449, 0.9545), (1.0, -0.2449, 0.9545), (1.0, -1.0, 0.9545), (-1.0, -0.2449, -0.9594), (1.0, -0.2449, -0.9594), (1.0, -1.0, -0.9594), (-1.0, -1.0, -0.9594), (0.9801, -0.2449, -1.0), (0.9801, -0.2449, 1.0), (0.9801, -1.0, -1.0), (0.9801, -1.0, 1.0), (0.9801, -1.0, 0.9545), (0.9801, -1.0, -0.9594), (-0.974, -0.2449, -1.0), (-0.974, -1.0, 1.0), (-0.974, -1.0, 0.9545), (-0.974, -1.0, -0.9594), (-0.974, -0.2449, 1.0), (-0.974, -1.0, -1.0), (-1.0, -1.452, 0.9545), (1.0, -1.452, -0.9594), (0.9801, -1.452, -1.0), (-0.974, -1.452, 1.0), (-1.0, -1.452, -0.9594), (1.0, -1.452, 0.9545), (-0.974, -1.452, 0.9545), (-0.974, -1.452, -0.9594), (-0.974, -1.452, -1.0), (0.9801, -1.452, 1.0), (0.9801, -1.452, 0.9545), (0.9801, -1.452, -0.9594), (-1.0, -1.452, -0.9594), (-0.974, -1.452, -0.9594), (-0.974, -1.452, -1.0), (-0.9784, -1.0, -1.0), (-1.0, -1.0, -0.9784), (-0.9867, -1.0, -0.9984), (-0.9937, -1.0, -0.9937), (-0.9984, -1.0, -0.9867), (-1.0, -1.0, 0.9784), (-0.9784, -1.0, 1.0), (-0.9984, -1.0, 0.9867), (-0.9937, -1.0, 0.9937), (-0.9867, -1.0, 0.9984), (-0.9784, -0.2449, -1.0), (-1.0, -0.2449, -0.9784), (-0.9867, -0.2449, -0.9984), (-0.9937, -0.2449, -0.9937), (-0.9984, -0.2449, -0.9867), (-1.0, -0.2449, 0.9784), (-0.9784, -0.2449, 1.0), (-0.9984, -0.2449, 0.9867), (-0.9937, -0.2449, 0.9937), (-0.9867, -0.2449, 0.9984), (1.0, -1.0, -0.9784), (0.9784, -1.0, -1.0), (0.9984, -1.0, -0.9867), (0.9937, -1.0, -0.9937), (0.9867, -1.0, -0.9984), (0.9784, -1.0, 1.0), (1.0, -1.0, 0.9784), (0.9867, -1.0, 0.9984), (0.9937, -1.0, 0.9937), (0.9984, -1.0, 0.9867), (1.0, -0.2449, -0.9784), (0.9801, -0.2449, -1.0), (0.9985, -0.2449, -0.9867), (0.9942, -0.2449, -0.9937), (0.9877, -0.2449, -0.9984), (0.9801, -0.2449, 1.0), (1.0, -0.2449, 0.9784), (0.9877, -0.2449, 0.9984), (0.9942, -0.2449, 0.9937), (0.9985, -0.2449, 0.9867), (-0.9784, -1.452, 1.0), (-1.0, -1.452, 0.9784), (-0.9867, -1.452, 0.9984), (-0.9937, -1.452, 0.9937), (-0.9984, -1.452, 0.9867), (0.9801, -1.452, -1.0), (1.0, -1.452, -0.9784), (0.9877, -1.452, -0.9984), (0.9942, -1.452, -0.9937), (0.9985, -1.452, -0.9867), (1.0, -1.452, 0.9784), (0.9801, -1.452, 1.0), (0.9985, -1.452, 0.9867), (0.9942, -1.452, 0.9937), (0.9877, -1.452, 0.9984), (-1.0, -1.452, -0.9784), (-0.9784, -1.452, -1.0), (-0.9984, -1.452, -0.9867), (-0.9937, -1.452, -0.9937), (-0.9867, -1.452, -0.9984), (0.9801, -0.1553, 0.9545), (1.0, -0.1553, 0.9545), (-1.0, -0.1553, 0.9545), (-1.0, -0.1553, -0.9594), (1.0, -0.1553, -0.9594), (0.9801, -0.1553, -0.9594), (-0.974, -0.1553, 1.0), (0.9801, -0.1553, 1.0), (-0.974, -0.1553, 0.9545), (-0.974, -0.1553, -0.9594), (0.9801, -0.1553, -1.0), (-0.974, -0.1553, -1.0), (-0.9867, -0.1553, -0.9984), (-0.9784, -0.1553, -1.0), (-0.9937, -0.1553, -0.9937), (-0.9984, -0.1553, -0.9867), (-1.0, -0.1553, -0.9784), (-0.9784, -0.1553, 1.0), (-0.9867, -0.1553, 0.9984), (-0.9937, -0.1553, 0.9937), (-0.9984, -0.1553, 0.9867), (-1.0, -0.1553, 0.9784), (0.9801, -0.1553, -1.0), (0.9877, -0.1553, -0.9984), (0.9942, -0.1553, -0.9937), (0.9985, -0.1553, -0.9867), (1.0, -0.1553, -0.9784), (0.9877, -0.1553, 0.9984), (0.9801, -0.1553, 1.0), (0.9942, -0.1553, 0.9937), (0.9985, -0.1553, 0.9867), (1.0, -0.1553, 0.9784)], [], [(18, 51, 41, 15), (26, 23, 75, 77, 78, 79, 76, 20), (60, 11, 29, 86), (16, 12, 30, 26), (10, 56, 80, 22), (15, 41, 75, 23), (8, 66, 56, 10), (5, 2, 3, 6), (46, 4, 98, 111), (7, 0, 1, 4), (35, 19, 34, 91), (65, 67, 120, 121), (55, 6, 21, 81), (17, 7, 32, 33), (3, 61, 85, 25), (49, 46, 111, 110), (66, 8, 105, 117), (0, 40, 50, 1), (2, 71, 61, 3), (14, 8, 10, 19), (11, 15, 23, 29), (74, 71, 126, 125), (65, 5, 6, 55), (36, 7, 4, 46), (52, 53, 114, 115), (14, 45, 108, 106), (19, 10, 22, 28), (13, 12, 16, 17), (9, 18, 15, 11), (67, 68, 119, 120), (80, 82, 83, 84, 81, 21, 31, 22), (27, 26, 20, 24), (25, 85, 87, 88, 89, 86, 29, 30), (21, 25, 30, 31), (34, 33, 32, 90, 92, 93, 94, 91), (22, 31, 27, 28), (30, 29, 23, 26), (12, 13, 31, 30), (13, 17, 27, 31), (70, 9, 11, 60), (48, 49, 110, 109), (17, 19, 28, 27), (0, 7, 24, 20), (7, 17, 27, 24), (17, 16, 26, 27), (6, 3, 25, 21), (7, 36, 90, 32), (40, 0, 20, 76), (19, 17, 33, 34), (45, 35, 37, 47), (47, 37, 38, 48), (48, 38, 39, 49), (49, 39, 36, 46), (41, 51, 54, 44), (44, 54, 53, 43), (43, 53, 52, 42), (42, 52, 50, 40), (56, 66, 69, 59), (59, 69, 68, 58), (58, 68, 67, 57), (57, 67, 65, 55), (70, 60, 62, 72), (72, 62, 63, 73), (73, 63, 64, 74), (74, 64, 61, 71), (60, 86, 89, 62), (62, 89, 88, 63), (63, 88, 87, 64), (64, 87, 85, 61), (75, 41, 44, 77), (77, 44, 43, 78), (78, 43, 42, 79), (79, 42, 40, 76), (80, 56, 59, 82), (82, 59, 58, 83), (83, 58, 57, 84), (84, 57, 55, 81), (90, 36, 39, 92), (92, 39, 38, 93), (93, 38, 37, 94), (94, 37, 35, 91), (45, 14, 19, 35), (100, 95, 96, 99), (95, 102, 123, 122, 124, 125, 126, 96), (106, 104, 100, 105), (104, 103, 95, 100), (103, 101, 102, 95), (98, 97, 103, 104), (97, 116, 115, 114, 113, 112, 101, 103), (105, 100, 99, 121, 120, 119, 118, 117), (108, 107, 109, 110, 111, 98, 104, 106), (50, 52, 115, 116), (18, 9, 102, 101), (9, 70, 123, 102), (70, 72, 122, 123), (8, 14, 106, 105), (45, 47, 107, 108), (71, 2, 96, 126), (69, 66, 117, 118), (54, 51, 112, 113), (1, 50, 116, 97), (72, 73, 124, 122), (51, 18, 101, 112), (47, 48, 109, 107), (68, 69, 118, 119), (53, 54, 113, 114), (4, 1, 97, 98), (73, 74, 125, 124), (2, 5, 99, 96), (5, 65, 121, 99)])
me_cube.polygons.foreach_set('material_index', [1, 1, 1, 1, 1, 1, 1, 1, 1, 1, 1, 1, 1, 1, 1, 1, 1, 1, 1, 1, 1, 1, 1, 1, 1, 1, 1, 2, 1, 1, 1, 1, 1, 1, 1, 1, 1, 1, 1, 1, 1, 1, 1, 1, 1, 1, 1, 1, 1, 1, 1, 1, 1, 1, 1, 1, 1, 1, 1, 1, 1, 1, 1, 1, 1, 1, 1, 1, 1, 1, 1, 1, 1, 1, 1, 1, 1, 1, 1, 1, 1, 1, 1, 1, 1, 1, 1, 1, 1, 1, 1, 1, 1, 1, 1, 1, 1, 1, 1, 1, 1, 1, 1, 1, 1, 1, 1, 1, 1, 1])
_uv = me_cube.uv_layers.new(name='UVMap')
_uv.uv.foreach_set('vector', [0.8717, 0.5, 0.8723, 0.5, 0.8723, 0.75, 0.8717, 0.75, 0.5, 0.9967, 0.625, 0.9967, 0.625, 0.9973, 0.6205, 0.9983, 0.6076, 0.9992, 0.5884, 0.9998, 0.5657, 1.0, 0.5, 1.0, 0.6277, 0.75, 0.6275, 0.75, 0.6275, 0.75, 0.6275, 0.75, 0.5, 0.9967, 0.5, 0.7525, 0.5, 0.7525, 0.5, 0.9967, 0.3725, 0.75, 0.3723, 0.75, 0.3725, 0.75, 0.3725, 0.75, 0.8717, 0.75, 0.8723, 0.75, 0.8723, 0.75, 0.8717, 0.75, 0.3725, 0.5, 0.3725, 0.5, 0.3723, 0.75, 0.3725, 0.75, 0.3776, 0.5, 0.5, 0.5, 0.5, 0.75, 0.3776, 0.75, 0.3764, 0.25, 0.3776, 0.25, 0.3776, 0.25, 0.3764, 0.25, 0.3776, 0.0, 0.5, 0.0, 0.5, 0.25, 0.3776, 0.25, 0.1277, 0.75, 0.1283, 0.75, 0.1283, 0.75, 0.1277, 0.75, 0.3764, 0.5, 0.3759, 0.4999, 0.3759, 0.4999, 0.3764, 0.5, 0.3764, 0.75, 0.3776, 0.75, 0.3776, 0.75, 0.3764, 0.75, 0.3776, 0.9967, 0.3776, 1.0, 0.3776, 1.0, 0.3776, 0.9967, 0.5, 0.75, 0.5657, 0.75, 0.5657, 0.75, 0.5, 0.75, 0.3759, 0.25, 0.3764, 0.25, 0.3764, 0.25, 0.3759, 0.25, 0.3725, 0.5, 0.3725, 0.5, 0.3725, 0.5, 0.3725, 0.5, 0.5, 0.0, 0.5657, 0.0, 0.5657, 0.25, 0.5, 0.25, 0.5, 0.5, 0.5657, 0.5, 0.5657, 0.75, 0.5, 0.75, 0.1283, 0.5, 0.3725, 0.5, 0.3725, 0.75, 0.1283, 0.75, 0.6275, 0.75, 0.8717, 0.75, 0.8717, 0.75, 0.6275, 0.75, 0.5884, 0.4999, 0.5657, 0.5, 0.5657, 0.5, 0.5884, 0.4999, 0.3764, 0.5, 0.3776, 0.5, 0.3776, 0.75, 0.3764, 0.75, 0.3764, 0.0, 0.3776, 0.0, 0.3776, 0.25, 0.3764, 0.25, 0.5884, 0.25, 0.625, 0.25, 0.625, 0.25, 0.5884, 0.25, 0.1283, 0.5, 0.1277, 0.5, 0.1277, 0.5, 0.1283, 0.5, 0.1283, 0.75, 0.3725, 0.75, 0.3725, 0.75, 0.1283, 0.75, 0.9973, -0.002263, 0.9973, 1.002, 0.002942, 1.002, 0.002942, -0.002263, 0.6275, 0.5, 0.8717, 0.5, 0.8717, 0.75, 0.6275, 0.75, 0.3759, 0.4999, 0.3751, 0.4998, 0.3751, 0.4998, 0.3759, 0.4999, 0.375, 0.7525, 0.374, 0.7505, 0.3751, 0.7502, 0.3759, 0.7501, 0.3764, 0.75, 0.3776, 0.75, 0.3776, 0.7525, 0.375, 0.7525, 0.3776, 0.9967, 0.5, 0.9967, 0.5, 1.0, 0.3776, 1.0, 0.5, 0.75, 0.5657, 0.75, 0.5884, 0.7501, 0.6192, 0.7502, 0.6245, 0.7505, 0.625, 0.7525, 0.625, 0.7525, 0.5, 0.7525, 0.3776, 0.75, 0.5, 0.75, 0.5, 0.7525, 0.3776, 0.7525, 0.375, 0.9967, 0.3776, 0.9967, 0.3776, 1.0, 0.3764, 1.0, 0.3759, 0.9998, 0.3754, 0.9992, 0.3751, 0.9983, 0.375, 0.9973, 0.375, 0.7525, 0.3776, 0.7525, 0.3776, 0.9967, 0.375, 0.9967, 0.5, 0.7525, 0.625, 0.7525, 0.625, 0.9967, 0.5, 0.9967, 0.5, 0.7525, 0.3776, 0.7525, 0.3776, 0.7525, 0.5, 0.7525, 0.3776, 0.7525, 0.3776, 0.9967, 0.3776, 0.9967, 0.3776, 0.7525, 0.6275, 0.5, 0.6275, 0.5, 0.6275, 0.75, 0.6277, 0.75, 0.375, 0.25, 0.3759, 0.25, 0.3759, 0.25, 0.375, 0.25, 0.3776, 0.9967, 0.375, 0.9967, 0.375, 0.9967, 0.3776, 0.9967, 0.5, 0.0, 0.3776, 0.0, 0.3776, 0.0, 0.5, 0.0, 0.3776, 1.0, 0.3776, 0.9967, 0.3776, 0.9967, 0.3776, 1.0, 0.3776, 0.9967, 0.5, 0.9967, 0.5, 0.9967, 0.3776, 0.9967, 0.3776, 0.75, 0.5, 0.75, 0.5, 0.75, 0.3776, 0.75, 0.3776, 0.0, 0.3764, 0.0, 0.3764, 0.0, 0.3776, 0.0, 0.5657, 0.0, 0.5, 0.0, 0.5, 0.0, 0.5657, 0.0, 0.375, 0.9967, 0.3776, 0.9967, 0.3776, 0.9967, 0.375, 0.9967, 0.1277, 0.5, 0.1277, 0.75, 0.1267, 0.75, 0.1267, 0.5, 0.1267, 0.5, 0.1267, 0.75, 0.125, 0.75, 0.125, 0.5, 0.375, 0.25, 0.375, 0.0, 0.3759, 0.0, 0.3759, 0.25, 0.3759, 0.25, 0.3759, 0.0, 0.3764, 0.0, 0.3764, 0.25, 0.8723, 0.75, 0.8723, 0.5, 0.8733, 0.5, 0.8733, 0.75, 0.8733, 0.75, 0.8733, 0.5, 0.875, 0.5, 0.875, 0.75, 0.625, 0.0, 0.625, 0.25, 0.5884, 0.25, 0.5884, 0.0, 0.5884, 0.0, 0.5884, 0.25, 0.5657, 0.25, 0.5657, 0.0, 0.3723, 0.75, 0.3725, 0.5, 0.374, 0.4995, 0.3733, 0.75, 0.3733, 0.75, 0.374, 0.4995, 0.3751, 0.4998, 0.375, 0.75, 0.375, 0.75, 0.3751, 0.4998, 0.3759, 0.4999, 0.3759, 0.75, 0.3759, 0.75, 0.3759, 0.4999, 0.3764, 0.5, 0.3764, 0.75, 0.6275, 0.5, 0.6277, 0.75, 0.6267, 0.75, 0.6245, 0.4995, 0.6245, 0.4995, 0.6267, 0.75, 0.625, 0.75, 0.6192, 0.4998, 0.6192, 0.4998, 0.625, 0.75, 0.5884, 0.75, 0.5884, 0.4999, 0.5884, 0.4999, 0.5884, 0.75, 0.5657, 0.75, 0.5657, 0.5, 0.6277, 0.75, 0.6275, 0.75, 0.6245, 0.7505, 0.6267, 0.75, 0.6267, 0.75, 0.6245, 0.7505, 0.6192, 0.7502, 0.625, 0.75, 0.625, 0.75, 0.6192, 0.7502, 0.5884, 0.7501, 0.5884, 0.75, 0.5884, 0.75, 0.5884, 0.7501, 0.5657, 0.75, 0.5657, 0.75, 0.8723, 0.75, 0.8723, 0.75, 0.8733, 0.75, 0.8733, 0.75, 0.8733, 0.75, 0.8733, 0.75, 0.875, 0.75, 0.875, 0.75, 0.625, 0.0, 0.625, 0.0, 0.5884, 0.0, 0.5884, 0.0, 0.5884, 0.0, 0.5884, 0.0, 0.5657, 0.0, 0.5657, 0.0, 0.3725, 0.75, 0.3723, 0.75, 0.3733, 0.75, 0.374, 0.7505, 0.374, 0.7505, 0.3733, 0.75, 0.375, 0.75, 0.3751, 0.7502, 0.3751, 0.7502, 0.375, 0.75, 0.3759, 0.75, 0.3759, 0.7501, 0.3759, 0.7501, 0.3759, 0.75, 0.3764, 0.75, 0.3764, 0.75, 0.3764, 0.0, 0.3764, 0.0, 0.3759, 0.0, 0.3759, 0.0, 0.3759, 0.0, 0.3759, 0.0, 0.375, 0.0, 0.375, 0.0, 0.125, 0.75, 0.125, 0.75, 0.1267, 0.75, 0.1267, 0.75, 0.1267, 0.75, 0.1267, 0.75, 0.1277, 0.75, 0.1277, 0.75, 0.1277, 0.5, 0.1283, 0.5, 0.1283, 0.75, 0.1277, 0.75, 0.3776, 0.4975, 0.5, 0.4975, 0.5, 0.5, 0.3776, 0.5, 0.5, 0.4975, 0.625, 0.4975, 0.625, 0.4975, 0.6245, 0.4995, 0.6192, 0.4998, 0.5884, 0.4999, 0.5657, 0.5, 0.5, 0.5, 0.375, 0.2533, 0.3776, 0.2533, 0.3776, 0.4975, 0.375, 0.4975, 0.3776, 0.2533, 0.5, 0.2533, 0.5, 0.4975, 0.3776, 0.4975, 0.5, 0.2533, 0.625, 0.2533, 0.625, 0.4975, 0.5, 0.4975, 0.3776, 0.25, 0.5, 0.25, 0.5, 0.2533, 0.3776, 0.2533, 0.5, 0.25, 0.5657, 0.25, 0.5884, 0.2502, 0.6076, 0.2508, 0.6205, 0.2517, 0.625, 0.2527, 0.625, 0.2533, 0.5, 0.2533, 0.375, 0.4975, 0.3776, 0.4975, 0.3776, 0.5, 0.3764, 0.5, 0.3759, 0.4999, 0.3751, 0.4998, 0.374, 0.4995, 0.375, 0.4975, 0.375, 0.2527, 0.3751, 0.2517, 0.3754, 0.2508, 0.3759, 0.2502, 0.3764, 0.25, 0.3776, 0.25, 0.3776, 0.2533, 0.375, 0.2533, 0.5657, 0.25, 0.5884, 0.25, 0.5884, 0.25, 0.5657, 0.25, 0.8717, 0.5, 0.6275, 0.5, 0.6275, 0.5, 0.8717, 0.5, 0.6275, 0.5, 0.6275, 0.5, 0.6275, 0.5, 0.6275, 0.5, 0.6275, 0.5, 0.6245, 0.4995, 0.6245, 0.4995, 0.6275, 0.5, 0.3725, 0.5, 0.1283, 0.5, 0.1283, 0.5, 0.3725, 0.5, 0.1277, 0.5, 0.1267, 0.5, 0.1267, 0.5, 0.1277, 0.5, 0.5657, 0.5, 0.5, 0.5, 0.5, 0.5, 0.5657, 0.5, 0.374, 0.4995, 0.3725, 0.5, 0.3725, 0.5, 0.374, 0.4995, 0.8733, 0.5, 0.8723, 0.5, 0.8723, 0.5, 0.8733, 0.5, 0.5, 0.25, 0.5657, 0.25, 0.5657, 0.25, 0.5, 0.25, 0.6245, 0.4995, 0.6192, 0.4998, 0.6192, 0.4998, 0.6245, 0.4995, 0.8723, 0.5, 0.8717, 0.5, 0.8717, 0.5, 0.8723, 0.5, 0.1267, 0.5, 0.125, 0.5, 0.125, 0.5, 0.1267, 0.5, 0.3751, 0.4998, 0.374, 0.4995, 0.374, 0.4995, 0.3751, 0.4998, 0.875, 0.5, 0.8733, 0.5, 0.8733, 0.5, 0.875, 0.5, 0.3776, 0.25, 0.5, 0.25, 0.5, 0.25, 0.3776, 0.25, 0.6192, 0.4998, 0.5884, 0.4999, 0.5884, 0.4999, 0.6192, 0.4998, 0.5, 0.5, 0.3776, 0.5, 0.3776, 0.5, 0.5, 0.5, 0.3776, 0.5, 0.3764, 0.5, 0.3764, 0.5, 0.3776, 0.5])
me_cube.materials.append(mat_tvscreen)
me_cube.materials.append(mat_tvbody)
me_cube.materials.append(mat_material)
me_cube.use_remesh_fix_poles = True
me_cube.use_remesh_preserve_attributes = False
me_cube.use_mirror_vertex_groups = False
me_cube.update()
me_cube_001 = bpy.data.meshes.new('Cube.001')
me_cube_001.from_pydata([(-0.6134, -1.0, -1.0), (-1.0, -0.6134, -1.033), (-0.7613, -0.9706, -1.003), (-0.8868, -0.8868, -1.01), (-0.9706, -0.7613, -1.02), (-1.0, -0.6134, 1.011), (-0.6134, -1.0, 1.0), (-0.9706, -0.7613, 1.007), (-0.8868, -0.8868, 1.003), (-0.7613, -0.9706, 1.001), (-1.0, -0.1322, -1.074), (-0.6134, 0.2544, -1.107), (-0.9706, 0.01573, -1.086), (-0.8868, 0.1412, -1.097), (-0.7613, 0.225, -1.104), (-0.6134, 0.6282, 1.046), (-1.0, 0.2339, 1.035), (-0.7613, 0.5982, 1.045), (-0.8868, 0.5127, 1.043), (-0.9706, 0.3848, 1.039), (1.0, -0.6134, -1.033), (0.6134, -1.0, -1.0), (0.9706, -0.7613, -1.02), (0.8868, -0.8868, -1.01), (0.7613, -0.9706, -1.003), (0.6134, -1.0, 1.0), (1.0, -0.6134, 1.011), (0.7613, -0.9706, 1.001), (0.8868, -0.8868, 1.003), (0.9706, -0.7613, 1.007), (0.6134, 0.2544, -1.107), (1.0, -0.1322, -1.074), (0.7613, 0.225, -1.104), (0.8868, 0.1412, -1.097), (0.9706, 0.01573, -1.086), (1.0, 0.2339, 1.035), (0.6134, 0.6282, 1.046), (0.9706, 0.3848, 1.039), (0.8868, 0.5127, 1.043), (0.7613, 0.5982, 1.045), (-0.6134, -1.0, 0.03324), (-0.7613, -0.9706, 0.03246), (-0.8868, -0.8868, 0.03023), (-0.9706, -0.7613, 0.02689), (-1.0, -0.6134, 0.02296), (-0.6134, 0.4475, 0.005301), (-0.7613, 0.4178, 0.006075), (-0.8868, 0.3331, 0.008281), (-0.9706, 0.2064, 0.01158), (-1.0, 0.05689, 0.01548), (1.0, 0.05689, 0.01548), (0.9706, 0.2064, 0.01158), (0.8868, 0.3331, 0.008281), (0.7613, 0.4178, 0.006075), (0.6134, 0.4475, 0.005301), (0.6134, -1.0, 0.03324), (0.7613, -0.9706, 0.03246), (0.8868, -0.8868, 0.03023), (0.9706, -0.7613, 0.02689), (1.0, -0.6134, 0.02296), (-0.7613, -0.9706, -0.1579), (-0.8868, -0.8868, -0.161), (-0.9706, -0.7613, -0.1657), (-1.0, -0.6134, -0.1712), (-0.6134, 0.412, -0.1992), (1.0, 0.02211, -0.1848), (0.6134, -1.0, -0.1568), (-0.6134, -1.0, -0.1568), (-0.7613, 0.3823, -0.1981), (-0.8868, 0.2978, -0.195), (-0.9706, 0.1713, -0.1903), (-1.0, 0.02211, -0.1848), (0.9706, 0.1713, -0.1903), (0.8868, 0.2978, -0.195), (0.7613, 0.3823, -0.1981), (0.6134, 0.412, -0.1992), (0.7613, -0.9706, -0.1579), (0.8868, -0.8868, -0.161), (0.9706, -0.7613, -0.1657), (1.0, -0.6134, -0.1712), (-0.6134, -1.0, -0.1568), (-0.6134, -1.0, 0.03324), (0.7613, -0.9706, -0.1579), (0.8868, -0.8868, -0.161), (0.6134, -1.0, 0.03324), (-0.7613, -0.9706, -0.1579), (-0.8868, -0.8868, -0.161), (0.6134, -1.0, -0.1568), (-0.6134, -8.935, 0.01139), (-0.6134, -10.86, 0.2476), (0.7613, -8.906, 0.01029), (0.8868, -8.822, 0.007164), (0.6134, -10.86, 0.2476), (-0.7613, -8.906, 0.01029), (-0.8868, -8.822, 0.007164), (0.6134, -8.935, 0.01139), (0.7854, -0.9834, 0.03266), (0.7373, -0.9867, 0.03286), (0.7707, -0.9822, 0.03268), (0.7564, -0.9824, 0.03272), (0.7446, -0.9839, 0.03279), (0.8627, -0.9318, 0.03129), (0.8868, -0.887, 0.0182), (0.8719, -0.9146, 0.02997), (0.8797, -0.9, 0.02701), (0.8849, -0.8903, 0.02288), (-0.7854, -0.9834, 0.03266), (-0.7373, -0.9867, 0.03283), (-0.7744, -0.9797, 0.03261), (-0.7613, -0.979, 0.03263), (-0.7483, -0.9815, 0.0327), (-0.8627, -0.9318, 0.03129), (-0.8868, -0.887, 0.0182), (-0.8719, -0.9146, 0.02997), (-0.8797, -0.9, 0.02701), (-0.885, -0.8903, 0.02288), (0.7373, -10.82, 0.2466), (0.7854, -10.79, 0.2458), (0.7483, -10.82, 0.2466), (0.7613, -10.82, 0.2464), (0.7744, -10.81, 0.2461), (0.8627, -10.74, 0.2444), (0.8862, -10.72, 0.2409), (0.8719, -10.74, 0.2442), (0.8795, -10.74, 0.2434), (0.8846, -10.73, 0.2423), (-0.7854, -10.79, 0.2458), (-0.7373, -10.82, 0.2448), (-0.7744, -10.81, 0.246), (-0.7613, -10.82, 0.2459), (-0.7483, -10.82, 0.2455), (-0.8627, -10.74, 0.2444), (-0.8862, -10.72, 0.2409), (-0.8719, -10.74, 0.2442), (-0.8795, -10.74, 0.2434), (-0.8846, -10.73, 0.2423)], [], [(55, 25, 6, 40), (50, 35, 26, 59), (35, 37, 38, 39, 36, 15, 17, 18, 19, 16, 5, 7, 8, 9, 6, 25, 27, 28, 29, 26), (44, 5, 16, 49), (45, 15, 36, 54), (40, 6, 9, 41), (41, 9, 8, 42), (42, 8, 7, 43), (43, 7, 5, 44), (64, 11, 14, 68), (68, 14, 13, 69), (69, 13, 12, 70), (70, 12, 10, 71), (65, 31, 34, 72), (72, 34, 33, 73), (73, 33, 32, 74), (74, 32, 30, 75), (66, 21, 24, 76), (76, 24, 23, 77), (77, 23, 22, 78), (78, 22, 20, 79), (10, 12, 13, 14, 11, 30, 32, 33, 34, 31, 20, 22, 23, 24, 21, 0, 2, 3, 4, 1), (29, 58, 59, 26), (28, 57, 58, 29), (27, 56, 57, 28), (25, 55, 56, 27), (39, 53, 54, 36), (38, 52, 53, 39), (37, 51, 52, 38), (35, 50, 51, 37), (19, 48, 49, 16), (18, 47, 48, 19), (17, 46, 47, 18), (15, 45, 46, 17), (62, 43, 44, 63), (61, 42, 43, 62), (77, 57, 102, 83), (67, 66, 87, 80), (64, 45, 54, 75), (63, 44, 49, 71), (65, 50, 59, 79), (76, 77, 83, 82), (21, 66, 67, 0), (31, 65, 79, 20), (1, 63, 71, 10), (11, 64, 75, 30), (0, 67, 60, 2), (2, 60, 61, 3), (3, 61, 62, 4), (4, 62, 63, 1), (58, 78, 79, 59), (57, 77, 78, 58), (97, 84, 92, 116), (55, 40, 81, 84), (53, 74, 75, 54), (52, 73, 74, 53), (51, 72, 73, 52), (50, 65, 72, 51), (48, 70, 71, 49), (47, 69, 70, 48), (46, 68, 69, 47), (45, 64, 68, 46), (80, 87, 95, 88), (101, 96, 117, 121), (82, 83, 91, 90), (84, 81, 89, 92), (56, 55, 84, 97), (60, 67, 80, 85), (66, 76, 82, 87), (83, 102, 122, 91), (81, 107, 127, 89), (92, 95, 90, 116), (61, 60, 85, 86), (41, 42, 112, 107), (88, 89, 127, 93), (95, 92, 89, 88), (93, 127, 132, 94), (116, 90, 91, 122), (87, 82, 90, 95), (40, 41, 107, 81), (85, 80, 88, 93), (106, 111, 131, 126), (42, 61, 86, 112), (112, 86, 94, 132), (86, 85, 93, 94), (96, 101, 103, 98), (98, 103, 104, 99), (99, 104, 105, 100), (100, 105, 102, 97), (107, 112, 115, 110), (110, 115, 114, 109), (109, 114, 113, 108), (108, 113, 111, 106), (122, 102, 105, 125), (125, 105, 104, 124), (124, 104, 103, 123), (123, 103, 101, 121), (97, 116, 118, 100), (100, 118, 119, 99), (99, 119, 120, 98), (98, 120, 117, 96), (116, 122, 125, 118), (118, 125, 124, 119), (119, 124, 123, 120), (120, 123, 121, 117), (126, 131, 133, 128), (128, 133, 134, 129), (129, 134, 135, 130), (130, 135, 132, 127), (112, 132, 135, 115), (115, 135, 134, 114), (114, 134, 133, 113), (113, 133, 131, 111), (127, 107, 110, 130), (130, 110, 109, 129), (129, 109, 108, 128), (128, 108, 106, 126), (57, 56, 97, 102)])
_uv = me_cube_001.uv_layers.new(name='UVMap')
_uv.uv.foreach_set('vector', [0.5042, 0.7983, 0.625, 0.7983, 0.625, 0.9517, 0.5042, 0.9517, 0.5042, 0.5685, 0.625, 0.5605, 0.625, 0.6906, 0.5042, 0.6821, 0.625, 0.5605, 0.6262, 0.5374, 0.628, 0.5059, 0.6345, 0.4816, 0.6733, 0.5, 0.8267, 0.5, 0.6979, 0.3548, 0.7019, 0.3392, 0.7071, 0.3209, 0.875, 0.5605, 0.875, 0.6906, 0.8713, 0.7134, 0.8608, 0.7326, 0.8452, 0.7455, 0.8267, 0.75, 0.6733, 0.75, 0.635, 0.7684, 0.6297, 0.7442, 0.6262, 0.7134, 0.625, 0.6906, 0.5042, 0.06791, 0.625, 0.05936, 0.625, 0.1895, 0.5042, 0.1815, 0.5042, 0.2983, 0.625, 0.2983, 0.625, 0.4517, 0.5042, 0.4517, 0.5042, 0.9517, 0.625, 0.9517, 0.6251, 0.9702, 0.5041, 0.9702, 0.5041, 0.9702, 0.6251, 0.9702, 0.625, 1.0, 0.5042, 1.0, 0.5042, 0.0, 0.625, 0.0, 0.625, 0.03664, 0.5042, 0.04192, 0.5042, 0.04192, 0.625, 0.03664, 0.625, 0.05936, 0.5042, 0.06791, 0.4804, 0.2983, 0.375, 0.2983, 0.3014, 0.3552, 0.4686, 0.355, 0.4686, 0.355, 0.3014, 0.3552, 0.2964, 0.3409, 0.4673, 0.3402, 0.4673, 0.3402, 0.2964, 0.3409, 0.2929, 0.3175, 0.4675, 0.3189, 0.4675, 0.3189, 0.2929, 0.3175, 0.375, 0.1729, 0.4804, 0.1799, 0.4804, 0.5701, 0.375, 0.5771, 0.3738, 0.5476, 0.4802, 0.5433, 0.4802, 0.5433, 0.3738, 0.5476, 0.3703, 0.5075, 0.4789, 0.5068, 0.4789, 0.5068, 0.3703, 0.5075, 0.3649, 0.4821, 0.4785, 0.4819, 0.4785, 0.4819, 0.3649, 0.4821, 0.375, 0.4517, 0.4804, 0.4517, 0.4804, 0.7983, 0.375, 0.7983, 0.3648, 0.7679, 0.4788, 0.7681, 0.4788, 0.7681, 0.3648, 0.7679, 0.3703, 0.7425, 0.4797, 0.7432, 0.4797, 0.7432, 0.3703, 0.7425, 0.3738, 0.7024, 0.4802, 0.707, 0.4802, 0.707, 0.3738, 0.7024, 0.375, 0.673, 0.4804, 0.6804, 0.125, 0.5771, 0.2929, 0.3175, 0.2964, 0.3409, 0.3014, 0.3552, 0.1733, 0.5, 0.3267, 0.5, 0.3649, 0.4821, 0.3703, 0.5075, 0.3738, 0.5476, 0.375, 0.5771, 0.375, 0.673, 0.3738, 0.7024, 0.3703, 0.7425, 0.3648, 0.7679, 0.3267, 0.75, 0.1733, 0.75, 0.1548, 0.7441, 0.1392, 0.7274, 0.1287, 0.7024, 0.125, 0.673, 0.6262, 0.7134, 0.5042, 0.7081, 0.5042, 0.6821, 0.625, 0.6906, 0.6297, 0.7442, 0.5043, 0.7434, 0.5042, 0.7081, 0.6262, 0.7134, 0.635, 0.7684, 0.5044, 0.7682, 0.5043, 0.7434, 0.6297, 0.7442, 0.625, 0.7983, 0.5042, 0.7983, 0.5044, 0.7682, 0.635, 0.7684, 0.6345, 0.4816, 0.5042, 0.4819, 0.5042, 0.4517, 0.625, 0.4517, 0.628, 0.5059, 0.5034, 0.5067, 0.5042, 0.4819, 0.6345, 0.4816, 0.6262, 0.5374, 0.5042, 0.5423, 0.5034, 0.5067, 0.628, 0.5059, 0.625, 0.5605, 0.5042, 0.5685, 0.5042, 0.5423, 0.6262, 0.5374, 0.7071, 0.3209, 0.5069, 0.3192, 0.5042, 0.1815, 0.625, 0.1895, 0.7019, 0.3392, 0.5059, 0.34, 0.5069, 0.3192, 0.7071, 0.3209, 0.6979, 0.3548, 0.5063, 0.355, 0.5059, 0.34, 0.7019, 0.3392, 0.625, 0.2983, 0.5042, 0.2983, 0.5063, 0.355, 0.6979, 0.3548, 0.4804, 0.04296, 0.5042, 0.04192, 0.5042, 0.06791, 0.4804, 0.06959, 0.4804, 0.0, 0.5042, 0.0, 0.5042, 0.04192, 0.4804, 0.04296, 0.4797, 0.7432, 0.5043, 0.7434, -3.052e-05, -0.0002441, 0.4797, 0.7432, 0.4804, 0.9517, 0.4804, 0.7983, 0.4804, 0.7983, 0.4804, 0.9517, 0.4804, 0.2983, 0.5042, 0.2983, 0.5042, 0.4517, 0.4804, 0.4517, 0.4804, 0.06959, 0.5042, 0.06791, 0.5042, 0.1815, 0.4804, 0.1799, 0.4804, 0.5701, 0.5042, 0.5685, 0.5042, 0.6821, 0.4804, 0.6804, 0.4788, 0.7681, 0.4797, 0.7432, 0.4797, 0.7432, 0.4788, 0.7681, 0.375, 0.7983, 0.4804, 0.7983, 0.4804, 0.9517, 0.375, 0.9517, 0.375, 0.5771, 0.4804, 0.5701, 0.4804, 0.6804, 0.375, 0.673, 0.375, 0.07705, 0.4804, 0.06959, 0.4804, 0.1799, 0.375, 0.1729, 0.375, 0.2983, 0.4804, 0.2983, 0.4804, 0.4517, 0.375, 0.4517, 0.375, 0.9517, 0.4804, 0.9517, 0.4803, 0.9702, 0.3747, 0.9702, 0.3747, 0.9702, 0.4803, 0.9702, 0.4804, 1.0, 0.375, 1.0, 0.375, 0.0, 0.4804, 0.0, 0.4804, 0.04296, 0.375, 0.04756, 0.375, 0.04756, 0.4804, 0.04296, 0.4804, 0.06959, 0.375, 0.07705, 0.5042, 0.7081, 0.4802, 0.707, 0.4804, 0.6804, 0.5042, 0.6821, 0.5043, 0.7434, 0.4797, 0.7432, 0.4802, 0.707, 0.5042, 0.7081, 0.5044, 0.7731, 0.5042, 0.7983, 0.5042, 0.7983, 0.5044, 0.7731, 0.5042, 0.7983, 0.5042, 0.9517, 0.5042, 0.9517, 0.5042, 0.7983, 0.5042, 0.4819, 0.4785, 0.4819, 0.4804, 0.4517, 0.5042, 0.4517, 0.5034, 0.5067, 0.4789, 0.5068, 0.4785, 0.4819, 0.5042, 0.4819, 0.5042, 0.5423, 0.4802, 0.5433, 0.4789, 0.5068, 0.5034, 0.5067, 0.5042, 0.5685, 0.4804, 0.5701, 0.4802, 0.5433, 0.5042, 0.5423, 0.5069, 0.3192, 0.4675, 0.3189, 0.4804, 0.1799, 0.5042, 0.1815, 0.5059, 0.34, 0.4673, 0.3402, 0.4675, 0.3189, 0.5069, 0.3192, 0.5063, 0.355, 0.4686, 0.355, 0.4673, 0.3402, 0.5059, 0.34, 0.5042, 0.2983, 0.4804, 0.2983, 0.4686, 0.355, 0.5063, 0.355, 0.4804, 0.9517, 0.4804, 0.7983, 0.4804, 0.7983, 0.4804, 0.9517, 0.5043, 0.7481, 0.5044, 0.7634, 0.5044, 0.7634, 0.5043, 0.7481, 0.4788, 0.7681, 0.4797, 0.7432, 0.4797, 0.7432, 0.4788, 0.7681, 0.5042, 0.7983, 0.5042, 0.9517, 0.5042, 0.9517, 0.5042, 0.7983, 0.5044, 0.7682, 0.5042, 0.7983, 0.5042, 0.7983, 7.629e-06, 1.526e-05, 0.4803, 0.9702, 0.4804, 0.9517, 0.4804, 0.9517, 0.4803, 0.9702, 0.4804, 0.7983, 0.4788, 0.7681, 0.4788, 0.7681, 0.4804, 0.7983, 0.4797, 0.7432, 0.5028, 0.7434, 0.5039, 0.7434, 0.4797, 0.7432, 0.5042, 0.9517, 0.5041, 0.9672, 0.5041, 0.9672, 0.5042, 0.9517, 0.5042, 0.7983, 0.4804, 0.7983, 0.4788, 0.7681, 0.5042, 0.7731, 0.4804, 1.0, 0.4803, 0.9702, 0.4803, 0.9702, 0.4804, 1.0, 0.5041, 0.9702, 0.5042, 1.0, -4.768e-07, 1.431e-06, 0.0, 0.0, 0.4804, 0.9517, 0.5042, 0.9517, 0.5039, 0.9672, 0.4803, 0.9702, 0.4804, 0.7983, 0.5042, 0.7983, 0.5042, 0.9517, 0.4804, 0.9517, 0.4803, 0.9702, 0.5037, 0.9645, 0.5038, 0.9999, 0.4804, 1.0, 0.5041, 0.7729, 0.4788, 0.7681, 0.4797, 0.7432, 0.5039, 0.7435, 0.4804, 0.7983, 0.4788, 0.7681, 0.4788, 0.7681, 0.4804, 0.7983, 0.5042, 0.9517, 0.5041, 0.9702, -1.907e-06, 7.629e-06, 0.5042, 0.9517, 0.4803, 0.9702, 0.4804, 0.9517, 0.4804, 0.9517, 0.4803, 0.9702, 0.5041, 0.9759, 0.5041, 0.9943, 0.5041, 0.9943, 0.5041, 0.9759, 0.5042, 0.0, 0.4804, 0.0, 0.4804, 0.0, 0.0004883, 0.0, 0.5027, 0.0, 0.4804, 0.0, 0.4804, 0.0, 0.5038, 0.0, 0.4804, 1.0, 0.4803, 0.9702, 0.4803, 0.9702, 0.4804, 1.0, 0.5044, 0.7634, 0.5043, 0.7481, 0.5043, 0.7463, 0.5044, 0.7663, 0.5044, 0.7663, 0.5043, 0.7463, 0.5043, 0.7445, 0.5044, 0.7682, 0.5044, 0.7682, 0.5043, 0.7445, 0.2517, 0.3717, 0.2522, 0.3858, 0.2522, 0.3858, 0.2517, 0.3717, 0.0, 0.0, 5.821e-11, 3.492e-10, 0.0, 0.0, -4.768e-07, 1.431e-06, -6.676e-06, 6.676e-06, 0.252, 0.4843, 0.252, 0.4843, -6.676e-06, 6.676e-06, 0.5041, 0.9974, 0.5041, 0.9702, 0.5041, 0.9702, 0.5041, 0.9974, 0.5041, 0.9965, 0.5041, 0.9733, 0.5041, 0.9733, 0.5041, 0.9965, 0.5041, 0.9943, 0.5041, 0.9759, 0.5039, 0.7434, 0.5028, 0.7434, 0.2517, 0.3717, 0.5041, 0.7436, 0.5041, 0.7436, 0.2517, 0.3717, 0.5043, 0.7445, 0.5043, 0.7434, 0.5043, 0.7434, 0.5043, 0.7445, 0.5043, 0.7463, 0.5043, 0.7463, 0.5043, 0.7463, 0.5043, 0.7463, 0.5043, 0.7481, 0.5043, 0.7481, 0.5044, 0.7731, 0.5044, 0.7731, 0.5043, 0.7708, 0.2522, 0.3858, 0.2522, 0.3858, 0.5043, 0.7708, 0.5044, 0.7674, 0.5044, 0.7682, 0.5044, 0.7682, 0.5044, 0.7674, 0.5044, 0.7656, 0.5044, 0.7663, 0.5044, 0.7663, 0.5044, 0.7656, 0.5044, 0.7634, 0.5044, 0.7634, 0.5041, 0.7729, 0.5039, 0.7435, 0.5041, 0.7436, 0.5043, 0.7708, 0.5043, 0.7708, 0.5041, 0.7436, 0.5043, 0.7434, 0.5044, 0.7674, 0.5044, 0.7674, 0.5043, 0.7434, 0.5043, 0.7463, 0.5044, 0.7656, 0.5044, 0.7656, 0.5043, 0.7463, 0.5043, 0.7481, 0.5044, 0.7634, 0.5041, 0.9759, 0.5041, 0.9943, 0.5041, 0.9965, 0.5041, 0.9733, 0.5041, 0.9733, 0.5041, 0.9965, 0.5042, 1.0, 0.5041, 0.9711, 0.5041, 0.9711, 0.5042, 1.0, 0.5039, 0.9995, 0.5039, 0.9678, 0.5039, 0.9678, 0.5039, 0.9995, 0.5038, 0.9999, 0.5037, 0.9645, 0.5027, 0.0, 0.5038, 0.0, 0.5039, 0.0, 0.5032, 0.0, 0.5032, 0.0, 0.5039, 0.0, 0.5042, 0.0, 0.5042, 0.0, 0.5042, 1.0, 0.5042, 1.0, 0.5041, 0.9965, 0.5041, 0.9965, 0.5041, 0.9965, 0.5041, 0.9965, 0.5041, 0.9943, 0.5041, 0.9943, 0.5041, 0.9672, 0.5041, 0.9672, 0.252, 0.4843, 0.5039, 0.9678, 0.5039, 0.9678, 0.252, 0.4843, 0.5041, 0.9702, 0.5041, 0.9711, 0.5041, 0.9711, 0.5041, 0.9702, 0.5041, 0.9733, 0.5041, 0.9733, 0.5041, 0.9733, 0.5041, 0.9733, 0.5041, 0.9759, 0.5041, 0.9759, 0.5043, 0.7434, 0.5044, 0.7682, 5.821e-11, 3.492e-10, 0.0, 0.0])
me_cube_001.materials.append(mat_plastic)
me_cube_001.use_remesh_fix_poles = True
me_cube_001.use_remesh_preserve_attributes = False
me_cube_001.use_mirror_vertex_groups = False
me_cube_001.update()
me_cube_009 = bpy.data.meshes.new('Cube.009')
me_cube_009.from_pydata([(-0.6134, -1.0, -1.0), (-1.0, -0.6134, -1.033), (-0.7613, -0.9706, -1.003), (-0.8868, -0.8868, -1.01), (-0.9706, -0.7613, -1.02), (-1.0, -0.6134, 1.011), (-0.6134, -1.0, 1.0), (-0.9706, -0.7613, 1.007), (-0.8868, -0.8868, 1.003), (-0.7613, -0.9706, 1.001), (-1.0, -0.1322, -1.074), (-0.6134, 0.2544, -1.107), (-0.9706, 0.01573, -1.086), (-0.8868, 0.1412, -1.097), (-0.7613, 0.225, -1.104), (-0.6134, 0.6282, 1.046), (-1.0, 0.2339, 1.035), (-0.7613, 0.5982, 1.045), (-0.8868, 0.5127, 1.043), (-0.9706, 0.3848, 1.039), (1.0, -0.6134, -1.033), (0.6134, -1.0, -1.0), (0.9706, -0.7613, -1.02), (0.8868, -0.8868, -1.01), (0.7613, -0.9706, -1.003), (0.6134, -1.0, 1.0), (1.0, -0.6134, 1.011), (0.7613, -0.9706, 1.001), (0.8868, -0.8868, 1.003), (0.9706, -0.7613, 1.007), (0.6134, 0.2544, -1.107), (1.0, -0.1322, -1.074), (0.7613, 0.225, -1.104), (0.8868, 0.1412, -1.097), (0.9706, 0.01573, -1.086), (1.0, 0.2339, 1.035), (0.6134, 0.6282, 1.046), (0.9706, 0.3848, 1.039), (0.8868, 0.5127, 1.043), (0.7613, 0.5982, 1.045), (-0.6134, -1.0, 0.03324), (-0.7613, -0.9706, 0.03246), (-0.8868, -0.8868, 0.03023), (-0.9706, -0.7613, 0.02689), (-1.0, -0.6134, 0.02296), (-0.6134, 0.4475, 0.005301), (-0.7613, 0.4178, 0.006075), (-0.8868, 0.3331, 0.008281), (-0.9706, 0.2064, 0.01158), (-1.0, 0.05689, 0.01548), (1.0, 0.05689, 0.01548), (0.9706, 0.2064, 0.01158), (0.8868, 0.3331, 0.008281), (0.7613, 0.4178, 0.006075), (0.6134, 0.4475, 0.005301), (0.6134, -1.0, 0.03324), (0.7613, -0.9706, 0.03246), (0.8868, -0.8868, 0.03023), (0.9706, -0.7613, 0.02689), (1.0, -0.6134, 0.02296), (-0.7613, -0.9706, -0.1579), (-0.8868, -0.8868, -0.161), (-0.9706, -0.7613, -0.1657), (-1.0, -0.6134, -0.1712), (-0.6134, 0.412, -0.1992), (1.0, 0.02211, -0.1848), (0.6134, -1.0, -0.1568), (-0.6134, -1.0, -0.1568), (-0.7613, 0.3823, -0.1981), (-0.8868, 0.2978, -0.195), (-0.9706, 0.1713, -0.1903), (-1.0, 0.02211, -0.1848), (0.9706, 0.1713, -0.1903), (0.8868, 0.2978, -0.195), (0.7613, 0.3823, -0.1981), (0.6134, 0.412, -0.1992), (0.7613, -0.9706, -0.1579), (0.8868, -0.8868, -0.161), (0.9706, -0.7613, -0.1657), (1.0, -0.6134, -0.1712), (-0.6134, -1.0, -0.1568), (-0.6134, -1.0, 0.03324), (0.7613, -0.9706, -0.1579), (0.8868, -0.8868, -0.161), (0.6134, -1.0, 0.03324), (-0.7613, -0.9706, -0.1579), (-0.8868, -0.8868, -0.161), (0.6134, -1.0, -0.1568), (-0.6134, -8.935, 0.01139), (-0.6134, -10.86, 0.2476), (0.7613, -8.906, 0.01029), (0.8868, -8.822, 0.007164), (0.6134, -10.86, 0.2476), (-0.7613, -8.906, 0.01029), (-0.8868, -8.822, 0.007164), (0.6134, -8.935, 0.01139), (0.7854, -0.9834, 0.03266), (0.7373, -0.9867, 0.03286), (0.7707, -0.9822, 0.03268), (0.7564, -0.9824, 0.03272), (0.7446, -0.9839, 0.03279), (0.8627, -0.9318, 0.03129), (0.8868, -0.887, 0.0182), (0.8719, -0.9146, 0.02997), (0.8797, -0.9, 0.02701), (0.8849, -0.8903, 0.02288), (-0.7854, -0.9834, 0.03266), (-0.7373, -0.9867, 0.03283), (-0.7744, -0.9797, 0.03261), (-0.7613, -0.979, 0.03263), (-0.7483, -0.9815, 0.0327), (-0.8627, -0.9318, 0.03129), (-0.8868, -0.887, 0.0182), (-0.8719, -0.9146, 0.02997), (-0.8797, -0.9, 0.02701), (-0.885, -0.8903, 0.02288), (0.7373, -10.82, 0.2466), (0.7854, -10.79, 0.2458), (0.7483, -10.82, 0.2466), (0.7613, -10.82, 0.2464), (0.7744, -10.81, 0.2461), (0.8627, -10.74, 0.2444), (0.8862, -10.72, 0.2409), (0.8719, -10.74, 0.2442), (0.8795, -10.74, 0.2434), (0.8846, -10.73, 0.2423), (-0.7854, -10.79, 0.2458), (-0.7373, -10.82, 0.2448), (-0.7744, -10.81, 0.246), (-0.7613, -10.82, 0.2459), (-0.7483, -10.82, 0.2455), (-0.8627, -10.74, 0.2444), (-0.8862, -10.72, 0.2409), (-0.8719, -10.74, 0.2442), (-0.8795, -10.74, 0.2434), (-0.8846, -10.73, 0.2423)], [], [(55, 25, 6, 40), (50, 35, 26, 59), (35, 37, 38, 39, 36, 15, 17, 18, 19, 16, 5, 7, 8, 9, 6, 25, 27, 28, 29, 26), (44, 5, 16, 49), (45, 15, 36, 54), (40, 6, 9, 41), (41, 9, 8, 42), (42, 8, 7, 43), (43, 7, 5, 44), (64, 11, 14, 68), (68, 14, 13, 69), (69, 13, 12, 70), (70, 12, 10, 71), (65, 31, 34, 72), (72, 34, 33, 73), (73, 33, 32, 74), (74, 32, 30, 75), (66, 21, 24, 76), (76, 24, 23, 77), (77, 23, 22, 78), (78, 22, 20, 79), (10, 12, 13, 14, 11, 30, 32, 33, 34, 31, 20, 22, 23, 24, 21, 0, 2, 3, 4, 1), (29, 58, 59, 26), (28, 57, 58, 29), (27, 56, 57, 28), (25, 55, 56, 27), (39, 53, 54, 36), (38, 52, 53, 39), (37, 51, 52, 38), (35, 50, 51, 37), (19, 48, 49, 16), (18, 47, 48, 19), (17, 46, 47, 18), (15, 45, 46, 17), (62, 43, 44, 63), (61, 42, 43, 62), (77, 57, 102, 83), (67, 66, 87, 80), (64, 45, 54, 75), (63, 44, 49, 71), (65, 50, 59, 79), (76, 77, 83, 82), (21, 66, 67, 0), (31, 65, 79, 20), (1, 63, 71, 10), (11, 64, 75, 30), (0, 67, 60, 2), (2, 60, 61, 3), (3, 61, 62, 4), (4, 62, 63, 1), (58, 78, 79, 59), (57, 77, 78, 58), (97, 84, 92, 116), (55, 40, 81, 84), (53, 74, 75, 54), (52, 73, 74, 53), (51, 72, 73, 52), (50, 65, 72, 51), (48, 70, 71, 49), (47, 69, 70, 48), (46, 68, 69, 47), (45, 64, 68, 46), (80, 87, 95, 88), (101, 96, 117, 121), (82, 83, 91, 90), (84, 81, 89, 92), (56, 55, 84, 97), (60, 67, 80, 85), (66, 76, 82, 87), (83, 102, 122, 91), (81, 107, 127, 89), (92, 95, 90, 116), (61, 60, 85, 86), (41, 42, 112, 107), (88, 89, 127, 93), (95, 92, 89, 88), (93, 127, 132, 94), (116, 90, 91, 122), (87, 82, 90, 95), (40, 41, 107, 81), (85, 80, 88, 93), (106, 111, 131, 126), (42, 61, 86, 112), (112, 86, 94, 132), (86, 85, 93, 94), (96, 101, 103, 98), (98, 103, 104, 99), (99, 104, 105, 100), (100, 105, 102, 97), (107, 112, 115, 110), (110, 115, 114, 109), (109, 114, 113, 108), (108, 113, 111, 106), (122, 102, 105, 125), (125, 105, 104, 124), (124, 104, 103, 123), (123, 103, 101, 121), (97, 116, 118, 100), (100, 118, 119, 99), (99, 119, 120, 98), (98, 120, 117, 96), (116, 122, 125, 118), (118, 125, 124, 119), (119, 124, 123, 120), (120, 123, 121, 117), (126, 131, 133, 128), (128, 133, 134, 129), (129, 134, 135, 130), (130, 135, 132, 127), (112, 132, 135, 115), (115, 135, 134, 114), (114, 134, 133, 113), (113, 133, 131, 111), (127, 107, 110, 130), (130, 110, 109, 129), (129, 109, 108, 128), (128, 108, 106, 126), (57, 56, 97, 102)])
_uv = me_cube_009.uv_layers.new(name='UVMap')
_uv.uv.foreach_set('vector', [0.5042, 0.7983, 0.625, 0.7983, 0.625, 0.9517, 0.5042, 0.9517, 0.5042, 0.5685, 0.625, 0.5605, 0.625, 0.6906, 0.5042, 0.6821, 0.625, 0.5605, 0.6262, 0.5374, 0.628, 0.5059, 0.6345, 0.4816, 0.6733, 0.5, 0.8267, 0.5, 0.6979, 0.3548, 0.7019, 0.3392, 0.7071, 0.3209, 0.875, 0.5605, 0.875, 0.6906, 0.8713, 0.7134, 0.8608, 0.7326, 0.8452, 0.7455, 0.8267, 0.75, 0.6733, 0.75, 0.635, 0.7684, 0.6297, 0.7442, 0.6262, 0.7134, 0.625, 0.6906, 0.5042, 0.06791, 0.625, 0.05936, 0.625, 0.1895, 0.5042, 0.1815, 0.5042, 0.2983, 0.625, 0.2983, 0.625, 0.4517, 0.5042, 0.4517, 0.5042, 0.9517, 0.625, 0.9517, 0.6251, 0.9702, 0.5041, 0.9702, 0.5041, 0.9702, 0.6251, 0.9702, 0.625, 1.0, 0.5042, 1.0, 0.5042, 0.0, 0.625, 0.0, 0.625, 0.03664, 0.5042, 0.04192, 0.5042, 0.04192, 0.625, 0.03664, 0.625, 0.05936, 0.5042, 0.06791, 0.4804, 0.2983, 0.375, 0.2983, 0.3014, 0.3552, 0.4686, 0.355, 0.4686, 0.355, 0.3014, 0.3552, 0.2964, 0.3409, 0.4673, 0.3402, 0.4673, 0.3402, 0.2964, 0.3409, 0.2929, 0.3175, 0.4675, 0.3189, 0.4675, 0.3189, 0.2929, 0.3175, 0.375, 0.1729, 0.4804, 0.1799, 0.4804, 0.5701, 0.375, 0.5771, 0.3738, 0.5476, 0.4802, 0.5433, 0.4802, 0.5433, 0.3738, 0.5476, 0.3703, 0.5075, 0.4789, 0.5068, 0.4789, 0.5068, 0.3703, 0.5075, 0.3649, 0.4821, 0.4785, 0.4819, 0.4785, 0.4819, 0.3649, 0.4821, 0.375, 0.4517, 0.4804, 0.4517, 0.4804, 0.7983, 0.375, 0.7983, 0.3648, 0.7679, 0.4788, 0.7681, 0.4788, 0.7681, 0.3648, 0.7679, 0.3703, 0.7425, 0.4797, 0.7432, 0.4797, 0.7432, 0.3703, 0.7425, 0.3738, 0.7024, 0.4802, 0.707, 0.4802, 0.707, 0.3738, 0.7024, 0.375, 0.673, 0.4804, 0.6804, 0.125, 0.5771, 0.2929, 0.3175, 0.2964, 0.3409, 0.3014, 0.3552, 0.1733, 0.5, 0.3267, 0.5, 0.3649, 0.4821, 0.3703, 0.5075, 0.3738, 0.5476, 0.375, 0.5771, 0.375, 0.673, 0.3738, 0.7024, 0.3703, 0.7425, 0.3648, 0.7679, 0.3267, 0.75, 0.1733, 0.75, 0.1548, 0.7441, 0.1392, 0.7274, 0.1287, 0.7024, 0.125, 0.673, 0.6262, 0.7134, 0.5042, 0.7081, 0.5042, 0.6821, 0.625, 0.6906, 0.6297, 0.7442, 0.5043, 0.7434, 0.5042, 0.7081, 0.6262, 0.7134, 0.635, 0.7684, 0.5044, 0.7682, 0.5043, 0.7434, 0.6297, 0.7442, 0.625, 0.7983, 0.5042, 0.7983, 0.5044, 0.7682, 0.635, 0.7684, 0.6345, 0.4816, 0.5042, 0.4819, 0.5042, 0.4517, 0.625, 0.4517, 0.628, 0.5059, 0.5034, 0.5067, 0.5042, 0.4819, 0.6345, 0.4816, 0.6262, 0.5374, 0.5042, 0.5423, 0.5034, 0.5067, 0.628, 0.5059, 0.625, 0.5605, 0.5042, 0.5685, 0.5042, 0.5423, 0.6262, 0.5374, 0.7071, 0.3209, 0.5069, 0.3192, 0.5042, 0.1815, 0.625, 0.1895, 0.7019, 0.3392, 0.5059, 0.34, 0.5069, 0.3192, 0.7071, 0.3209, 0.6979, 0.3548, 0.5063, 0.355, 0.5059, 0.34, 0.7019, 0.3392, 0.625, 0.2983, 0.5042, 0.2983, 0.5063, 0.355, 0.6979, 0.3548, 0.4804, 0.04296, 0.5042, 0.04192, 0.5042, 0.06791, 0.4804, 0.06959, 0.4804, 0.0, 0.5042, 0.0, 0.5042, 0.04192, 0.4804, 0.04296, 0.4797, 0.7432, 0.5043, 0.7434, -3.052e-05, -0.0002441, 0.4797, 0.7432, 0.4804, 0.9517, 0.4804, 0.7983, 0.4804, 0.7983, 0.4804, 0.9517, 0.4804, 0.2983, 0.5042, 0.2983, 0.5042, 0.4517, 0.4804, 0.4517, 0.4804, 0.06959, 0.5042, 0.06791, 0.5042, 0.1815, 0.4804, 0.1799, 0.4804, 0.5701, 0.5042, 0.5685, 0.5042, 0.6821, 0.4804, 0.6804, 0.4788, 0.7681, 0.4797, 0.7432, 0.4797, 0.7432, 0.4788, 0.7681, 0.375, 0.7983, 0.4804, 0.7983, 0.4804, 0.9517, 0.375, 0.9517, 0.375, 0.5771, 0.4804, 0.5701, 0.4804, 0.6804, 0.375, 0.673, 0.375, 0.07705, 0.4804, 0.06959, 0.4804, 0.1799, 0.375, 0.1729, 0.375, 0.2983, 0.4804, 0.2983, 0.4804, 0.4517, 0.375, 0.4517, 0.375, 0.9517, 0.4804, 0.9517, 0.4803, 0.9702, 0.3747, 0.9702, 0.3747, 0.9702, 0.4803, 0.9702, 0.4804, 1.0, 0.375, 1.0, 0.375, 0.0, 0.4804, 0.0, 0.4804, 0.04296, 0.375, 0.04756, 0.375, 0.04756, 0.4804, 0.04296, 0.4804, 0.06959, 0.375, 0.07705, 0.5042, 0.7081, 0.4802, 0.707, 0.4804, 0.6804, 0.5042, 0.6821, 0.5043, 0.7434, 0.4797, 0.7432, 0.4802, 0.707, 0.5042, 0.7081, 0.5044, 0.7731, 0.5042, 0.7983, 0.5042, 0.7983, 0.5044, 0.7731, 0.5042, 0.7983, 0.5042, 0.9517, 0.5042, 0.9517, 0.5042, 0.7983, 0.5042, 0.4819, 0.4785, 0.4819, 0.4804, 0.4517, 0.5042, 0.4517, 0.5034, 0.5067, 0.4789, 0.5068, 0.4785, 0.4819, 0.5042, 0.4819, 0.5042, 0.5423, 0.4802, 0.5433, 0.4789, 0.5068, 0.5034, 0.5067, 0.5042, 0.5685, 0.4804, 0.5701, 0.4802, 0.5433, 0.5042, 0.5423, 0.5069, 0.3192, 0.4675, 0.3189, 0.4804, 0.1799, 0.5042, 0.1815, 0.5059, 0.34, 0.4673, 0.3402, 0.4675, 0.3189, 0.5069, 0.3192, 0.5063, 0.355, 0.4686, 0.355, 0.4673, 0.3402, 0.5059, 0.34, 0.5042, 0.2983, 0.4804, 0.2983, 0.4686, 0.355, 0.5063, 0.355, 0.4804, 0.9517, 0.4804, 0.7983, 0.4804, 0.7983, 0.4804, 0.9517, 0.5043, 0.7481, 0.5044, 0.7634, 0.5044, 0.7634, 0.5043, 0.7481, 0.4788, 0.7681, 0.4797, 0.7432, 0.4797, 0.7432, 0.4788, 0.7681, 0.5042, 0.7983, 0.5042, 0.9517, 0.5042, 0.9517, 0.5042, 0.7983, 0.5044, 0.7682, 0.5042, 0.7983, 0.5042, 0.7983, 7.629e-06, 1.526e-05, 0.4803, 0.9702, 0.4804, 0.9517, 0.4804, 0.9517, 0.4803, 0.9702, 0.4804, 0.7983, 0.4788, 0.7681, 0.4788, 0.7681, 0.4804, 0.7983, 0.4797, 0.7432, 0.5028, 0.7434, 0.5039, 0.7434, 0.4797, 0.7432, 0.5042, 0.9517, 0.5041, 0.9672, 0.5041, 0.9672, 0.5042, 0.9517, 0.5042, 0.7983, 0.4804, 0.7983, 0.4788, 0.7681, 0.5042, 0.7731, 0.4804, 1.0, 0.4803, 0.9702, 0.4803, 0.9702, 0.4804, 1.0, 0.5041, 0.9702, 0.5042, 1.0, -4.768e-07, 1.431e-06, 0.0, 0.0, 0.4804, 0.9517, 0.5042, 0.9517, 0.5039, 0.9672, 0.4803, 0.9702, 0.4804, 0.7983, 0.5042, 0.7983, 0.5042, 0.9517, 0.4804, 0.9517, 0.4803, 0.9702, 0.5037, 0.9645, 0.5038, 0.9999, 0.4804, 1.0, 0.5041, 0.7729, 0.4788, 0.7681, 0.4797, 0.7432, 0.5039, 0.7435, 0.4804, 0.7983, 0.4788, 0.7681, 0.4788, 0.7681, 0.4804, 0.7983, 0.5042, 0.9517, 0.5041, 0.9702, -1.907e-06, 7.629e-06, 0.5042, 0.9517, 0.4803, 0.9702, 0.4804, 0.9517, 0.4804, 0.9517, 0.4803, 0.9702, 0.5041, 0.9759, 0.5041, 0.9943, 0.5041, 0.9943, 0.5041, 0.9759, 0.5042, 0.0, 0.4804, 0.0, 0.4804, 0.0, 0.0004883, 0.0, 0.5027, 0.0, 0.4804, 0.0, 0.4804, 0.0, 0.5038, 0.0, 0.4804, 1.0, 0.4803, 0.9702, 0.4803, 0.9702, 0.4804, 1.0, 0.5044, 0.7634, 0.5043, 0.7481, 0.5043, 0.7463, 0.5044, 0.7663, 0.5044, 0.7663, 0.5043, 0.7463, 0.5043, 0.7445, 0.5044, 0.7682, 0.5044, 0.7682, 0.5043, 0.7445, 0.2517, 0.3717, 0.2522, 0.3858, 0.2522, 0.3858, 0.2517, 0.3717, 0.0, 0.0, 5.821e-11, 3.492e-10, 0.0, 0.0, -4.768e-07, 1.431e-06, -6.676e-06, 6.676e-06, 0.252, 0.4843, 0.252, 0.4843, -6.676e-06, 6.676e-06, 0.5041, 0.9974, 0.5041, 0.9702, 0.5041, 0.9702, 0.5041, 0.9974, 0.5041, 0.9965, 0.5041, 0.9733, 0.5041, 0.9733, 0.5041, 0.9965, 0.5041, 0.9943, 0.5041, 0.9759, 0.5039, 0.7434, 0.5028, 0.7434, 0.2517, 0.3717, 0.5041, 0.7436, 0.5041, 0.7436, 0.2517, 0.3717, 0.5043, 0.7445, 0.5043, 0.7434, 0.5043, 0.7434, 0.5043, 0.7445, 0.5043, 0.7463, 0.5043, 0.7463, 0.5043, 0.7463, 0.5043, 0.7463, 0.5043, 0.7481, 0.5043, 0.7481, 0.5044, 0.7731, 0.5044, 0.7731, 0.5043, 0.7708, 0.2522, 0.3858, 0.2522, 0.3858, 0.5043, 0.7708, 0.5044, 0.7674, 0.5044, 0.7682, 0.5044, 0.7682, 0.5044, 0.7674, 0.5044, 0.7656, 0.5044, 0.7663, 0.5044, 0.7663, 0.5044, 0.7656, 0.5044, 0.7634, 0.5044, 0.7634, 0.5041, 0.7729, 0.5039, 0.7435, 0.5041, 0.7436, 0.5043, 0.7708, 0.5043, 0.7708, 0.5041, 0.7436, 0.5043, 0.7434, 0.5044, 0.7674, 0.5044, 0.7674, 0.5043, 0.7434, 0.5043, 0.7463, 0.5044, 0.7656, 0.5044, 0.7656, 0.5043, 0.7463, 0.5043, 0.7481, 0.5044, 0.7634, 0.5041, 0.9759, 0.5041, 0.9943, 0.5041, 0.9965, 0.5041, 0.9733, 0.5041, 0.9733, 0.5041, 0.9965, 0.5042, 1.0, 0.5041, 0.9711, 0.5041, 0.9711, 0.5042, 1.0, 0.5039, 0.9995, 0.5039, 0.9678, 0.5039, 0.9678, 0.5039, 0.9995, 0.5038, 0.9999, 0.5037, 0.9645, 0.5027, 0.0, 0.5038, 0.0, 0.5039, 0.0, 0.5032, 0.0, 0.5032, 0.0, 0.5039, 0.0, 0.5042, 0.0, 0.5042, 0.0, 0.5042, 1.0, 0.5042, 1.0, 0.5041, 0.9965, 0.5041, 0.9965, 0.5041, 0.9965, 0.5041, 0.9965, 0.5041, 0.9943, 0.5041, 0.9943, 0.5041, 0.9672, 0.5041, 0.9672, 0.252, 0.4843, 0.5039, 0.9678, 0.5039, 0.9678, 0.252, 0.4843, 0.5041, 0.9702, 0.5041, 0.9711, 0.5041, 0.9711, 0.5041, 0.9702, 0.5041, 0.9733, 0.5041, 0.9733, 0.5041, 0.9733, 0.5041, 0.9733, 0.5041, 0.9759, 0.5041, 0.9759, 0.5043, 0.7434, 0.5044, 0.7682, 5.821e-11, 3.492e-10, 0.0, 0.0])
me_cube_009.materials.append(mat_plastic)
me_cube_009.use_remesh_fix_poles = True
me_cube_009.use_remesh_preserve_attributes = False
me_cube_009.use_mirror_vertex_groups = False
me_cube_009.update()

# ---- objects
ob_light = bpy.data.objects.new('Light', light_light)
ob_camera = bpy.data.objects.new('Camera', cam_camera)
ob_cube_001 = bpy.data.objects.new('Cube.001', me_cube_002)
ob_cube_002 = bpy.data.objects.new('Cube.002', me_cube_003)
ob_cube_003 = bpy.data.objects.new('Cube.003', me_cube_004)
ob_cube_004 = bpy.data.objects.new('Cube.004', me_cube_005)
ob_cube_005 = bpy.data.objects.new('Cube.005', me_cube_006)
ob_cube_006 = bpy.data.objects.new('Cube.006', me_cube_007)
ob_cylinder = bpy.data.objects.new('Cylinder', me_cylinder)
ob_cylinder_001 = bpy.data.objects.new('Cylinder.001', me_cylinder_003)
ob_plane = bpy.data.objects.new('Plane', me_plane)
ob_cube = bpy.data.objects.new('Cube', me_cube)
ob_cube_007 = bpy.data.objects.new('Cube.007', me_cube_001)
ob_cube_008 = bpy.data.objects.new('Cube.008', me_cube_009)

# ---- transforms, parenting, visibility, modifiers, constraints
ob_light.location = (5.493, 1.005, 8.97)
ob_light.rotation_euler = (0.6503, 0.05522, 1.866)
ob_light.lock_rotations_4d = False
ob_light.empty_display_type = 'ARROWS'
ob_light.color = (0.0, 0.0, 0.0, 0.0)
ob_light.lineart.crease_threshold = 0.0
ob_camera.location = (3.624, -7.467, 3.936)
ob_camera.rotation_euler = (1.37, 0.004441, 0.497)
ob_camera.scale = (2.228, 2.228, 2.228)
ob_camera.lock_rotations_4d = False
ob_camera.empty_display_type = 'ARROWS'
ob_camera.color = (0.0, 0.0, 0.0, 0.0)
ob_camera.display_type = 'WIRE'
ob_camera.lineart.crease_threshold = 0.0
ob_cube_001.location = (-1.253, 0.2805, 2.161)
ob_cube_001.rotation_euler = (-0.0, 1.571, 0.0)
ob_cube_001.scale = (0.06201, 0.3594, 1.089)
ob_cube_001.lineart.crease_threshold = 0.0
ob_cube_002.location = (-1.226, 0.2805, 1.382)
ob_cube_002.rotation_euler = (-0.0, 1.571, 0.0)
ob_cube_002.scale = (0.06201, 0.3594, 1.089)
ob_cube_002.lineart.crease_threshold = 0.0
ob_cube_003.location = (-1.226, 0.2805, 0.1855)
ob_cube_003.rotation_euler = (1.571, -4.371e-08, 1.571)
ob_cube_003.scale = (0.3594, 0.3594, 0.3594)
ob_cube_003.lineart.crease_threshold = 0.0
ob_cube_004.location = (-1.233, 0.2805, 0.9284)
ob_cube_004.scale = (0.06201, 0.3594, 1.089)
ob_cube_004.lineart.crease_threshold = 0.0
ob_cube_005.location = (-4.347, 0.2805, 0.9284)
ob_cube_005.scale = (0.06201, 0.3594, 1.089)
ob_cube_005.lineart.crease_threshold = 0.0
ob_cube_006.location = (1.881, 0.2805, 0.9284)
ob_cube_006.scale = (0.06201, 0.3594, 1.089)
ob_cube_006.lineart.crease_threshold = 0.0
ob_cylinder.location = (0.303, -0.2074, 1.211)
ob_cylinder.rotation_euler = (1.571, 0.5236, 1.571)
ob_cylinder.scale = (0.3594, 0.3594, 0.3594)
ob_cylinder.lineart.crease_threshold = 0.0
ob_cylinder_001.location = (-2.86, -0.2074, 1.211)
ob_cylinder_001.rotation_euler = (1.571, 0.5236, 1.571)
ob_cylinder_001.scale = (0.3594, 0.3594, 0.3594)
ob_cylinder_001.lineart.crease_threshold = 0.0
ob_plane.location = (-1.23, 1.46, 1.095)
ob_plane.rotation_euler = (1.571, -0.0, 0.0)
ob_plane.scale = (3.097, 1.019, 1.96)
ob_plane.lineart.crease_threshold = 0.0
ob_cube.location = (-1.221, 0.7049, 3.796)
ob_cube.scale = (2.458, 0.05829, 1.391)
ob_cube.lineart.crease_threshold = 0.0
ob_cube_007.location = (0.7575, 0.9106, 2.479)
ob_cube_007.rotation_euler = (0.7477, -0.0, 0.0)
ob_cube_007.scale = (0.06298, 0.043, 0.3239)
ob_cube_007.lineart.crease_threshold = 0.0
ob_cube_008.location = (-3.195, 0.9106, 2.479)
ob_cube_008.rotation_euler = (0.7477, -0.0, 0.0)
ob_cube_008.scale = (0.06298, 0.043, 0.3239)
ob_cube_008.lineart.crease_threshold = 0.0

# ---- collection membership
col_collection.objects.link(ob_light)
col_collection.objects.link(ob_camera)
col_collection.objects.link(ob_cube_001)
col_collection.objects.link(ob_cube_002)
col_collection.objects.link(ob_cube_003)
col_collection.objects.link(ob_cube_004)
col_collection.objects.link(ob_cube_005)
col_collection.objects.link(ob_cube_006)
col_collection.objects.link(ob_cylinder)
col_collection.objects.link(ob_cylinder_001)
col_collection.objects.link(ob_plane)
col_collection.objects.link(ob_cube)
col_collection.objects.link(ob_cube_007)
col_collection.objects.link(ob_cube_008)

# ---- scene / render settings (as saved in the file)
scene.camera = ob_camera
scene.frame_start = 1; scene.frame_end = 250; scene.frame_set(1)
scene.render.engine = 'BLENDER_EEVEE_NEXT'
scene.cycles.use_denoising = False
scene.cycles.samples = 128
scene.cycles.sampling_pattern = 'TABULATED_SOBOL'
scene.cycles.use_adaptive_sampling = False
scene.cycles.use_light_tree = False
scene.view_settings.view_transform = 'Filmic'
bpy.context.view_layer.update()
